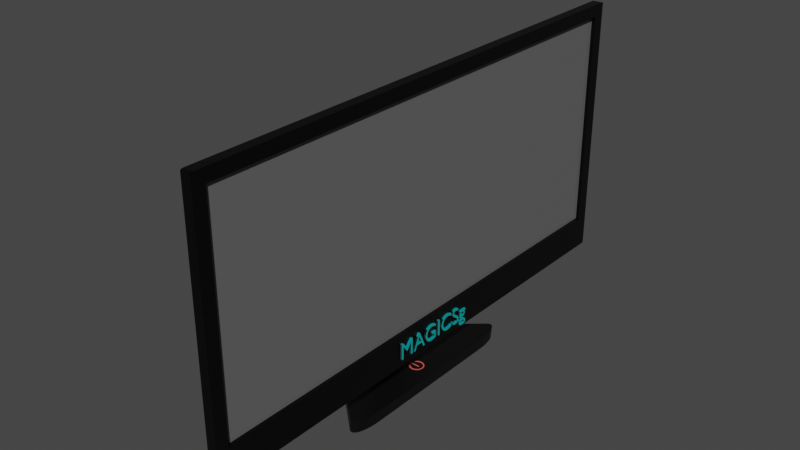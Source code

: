 # Source: monitor.blend  (saved by Blender 2.90.8; exported with 4.5.12 LTS)
import bpy
from mathutils import Matrix  # noqa: F401  (used for matrix-valued properties, if any)

bpy.ops.wm.read_factory_settings(use_empty=True)
scene = bpy.context.scene
scene.name = 'Scene'

# ---- collections
col_collection = bpy.data.collections.new('Collection'); scene.collection.children.link(col_collection)

# ---- materials (node trees are filled in below, after node groups)
mat_hitam = bpy.data.materials.new('hitam')
mat_hitam.alpha_threshold = 0.0
mat_hitam.use_transparent_shadow = False
mat_hitam.line_color = (0.0, 0.0, 0.0, 1.0)
mat_putih = bpy.data.materials.new('putih')
mat_putih.use_transparent_shadow = False
mat_hitatm = bpy.data.materials.new('hitatm')
mat_hitatm.use_transparent_shadow = False
mat_material = bpy.data.materials.new('Material')
mat_material.use_transparent_shadow = False
mat_merah_001 = bpy.data.materials.new('merah.001')
mat_merah_001.use_transparent_shadow = False

# ---- material node trees
mat_hitam.use_nodes = True; mat_hitam.node_tree.nodes.clear()
_N = mat_hitam.node_tree.nodes; _L = mat_hitam.node_tree.links
n0 = _N.new('ShaderNodeOutputMaterial'); n0.name = 'Material Output'; n0.location = (297, 285)
n1 = _N.new('ShaderNodeBsdfPrincipled'); n1.name = 'Principled BSDF'; n1.location = (7, 285)
n1.distribution = 'GGX'
n1.subsurface_method = 'BURLEY'
n1.inputs[0].default_value = (0.0, 0.0, 0.0, 1.0)
n1.inputs[1].default_value = 0.2955
n1.inputs[2].default_value = 0.4
n1.inputs[3].default_value = 1.45
n1.inputs[27].default_value = (0.0, 0.0, 0.0, 1.0)
n1.inputs[28].default_value = 1.0
_L.new(n1.outputs[0], n0.inputs[0])
n0.is_active_output = True
mat_putih.use_nodes = True; mat_putih.node_tree.nodes.clear()
_N = mat_putih.node_tree.nodes; _L = mat_putih.node_tree.links
n0 = _N.new('ShaderNodeBsdfPrincipled'); n0.name = 'Principled BSDF'; n0.location = (10, 300)
n0.distribution = 'GGX'
n0.subsurface_method = 'BURLEY'
n0.inputs[0].default_value = (0.1292, 0.1292, 0.1292, 1.0)
n0.inputs[2].default_value = 0.0
n0.inputs[3].default_value = 1.45
n0.inputs[27].default_value = (0.0, 0.0, 0.0, 1.0)
n0.inputs[28].default_value = 1.0
n1 = _N.new('ShaderNodeOutputMaterial'); n1.name = 'Material Output'; n1.location = (341, 282)
_L.new(n0.outputs[0], n1.inputs[0])
n1.is_active_output = True
mat_hitatm.use_nodes = True; mat_hitatm.node_tree.nodes.clear()
_N = mat_hitatm.node_tree.nodes; _L = mat_hitatm.node_tree.links
n0 = _N.new('ShaderNodeBsdfPrincipled'); n0.name = 'Principled BSDF'; n0.location = (10, 300)
n0.distribution = 'GGX'
n0.subsurface_method = 'BURLEY'
n0.inputs[0].default_value = (0.0, 0.0, 0.0, 1.0)
n0.inputs[3].default_value = 1.45
n0.inputs[27].default_value = (0.0, 0.0, 0.0, 1.0)
n0.inputs[28].default_value = 1.0
n1 = _N.new('ShaderNodeOutputMaterial'); n1.name = 'Material Output'; n1.location = (300, 300)
_L.new(n0.outputs[0], n1.inputs[0])
n1.is_active_output = True
mat_material.use_nodes = True; mat_material.node_tree.nodes.clear()
_N = mat_material.node_tree.nodes; _L = mat_material.node_tree.links
n0 = _N.new('ShaderNodeOutputMaterial'); n0.name = 'Material Output'; n0.location = (300, 300)
n1 = _N.new('ShaderNodeLightFalloff'); n1.name = 'Light Falloff'; n1.location = (-252, -46)
n1.inputs[1].default_value = 84.7
n2 = _N.new('ShaderNodeBsdfPrincipled'); n2.name = 'Principled BSDF'; n2.location = (10, 300)
n2.distribution = 'GGX'
n2.subsurface_method = 'BURLEY'
n2.inputs[0].default_value = (0.0, 0.8, 0.8, 1.0)
n2.inputs[3].default_value = 1.45
n2.inputs[27].default_value = (0.0, 0.0, 0.0, 1.0)
n2.inputs[28].default_value = 1.0
_L.new(n2.outputs[0], n0.inputs[0])
_L.new(n1.outputs[0], n2.inputs[5])
n0.is_active_output = True
mat_merah_001.use_nodes = True; mat_merah_001.node_tree.nodes.clear()
_N = mat_merah_001.node_tree.nodes; _L = mat_merah_001.node_tree.links
n0 = _N.new('ShaderNodeOutputMaterial'); n0.name = 'Material Output'; n0.location = (300, 300)
n1 = _N.new('ShaderNodeBsdfPrincipled'); n1.name = 'Principled BSDF'; n1.location = (10, 300)
n1.distribution = 'GGX'
n1.subsurface_method = 'BURLEY'
n1.inputs[0].default_value = (0.8, 0.1235, 0.1059, 1.0)
n1.inputs[3].default_value = 1.45
n1.inputs[27].default_value = (0.0, 0.0, 0.0, 1.0)
n1.inputs[28].default_value = 1.0
_L.new(n1.outputs[0], n0.inputs[0])
n0.is_active_output = True

# ---- world
world_world = bpy.data.worlds.new('World'); scene.world = world_world
world_world.use_nodes = True; world_world.node_tree.nodes.clear()
_N = world_world.node_tree.nodes; _L = world_world.node_tree.links
n0 = _N.new('ShaderNodeOutputWorld'); n0.name = 'World Output'; n0.location = (300, 300)
n1 = _N.new('ShaderNodeBackground'); n1.name = 'Background'; n1.location = (10, 300)
n1.inputs[0].default_value = (0.05088, 0.05088, 0.05088, 1.0)
_L.new(n1.outputs[0], n0.inputs[0])
n0.is_active_output = True
world_world.color = (0.05088, 0.05088, 0.05088)
world_world.use_sun_shadow = False
world_world.sun_shadow_jitter_overblur = 0.0

# ---- meshes
me_cube = bpy.data.meshes.new('Cube')
me_cube.from_pydata([(1.0, 1.0, 1.0), (1.0, 0.9909, -0.9958), (1.0, -1.0, 1.0), (1.0, -0.9957, -0.9945), (1.0, 0.9636, 0.9329), (1.0, 0.9636, -0.7769), (1.0, -0.9636, 0.9329), (1.0, -0.9636, -0.7769), (1.0, 0.9519, 0.9052), (1.0, 0.9519, -0.7492), (1.0, -0.9519, 0.9052), (1.0, -0.9519, -0.7492), (-1.0, -0.2002, -1.0), (1.0, -0.2002, 1.0), (-1.0, -0.2002, 1.0), (1.0, -0.2002, -1.0), (-1.0, -0.03728, -0.6441), (-1.0, -0.03728, -0.2717), (-3.336, -0.03728, -0.6441), (-3.336, -0.03728, -0.2717), (-3.336, -0.01855, -0.5506), (-3.336, -0.01855, -0.3653), (-8.684, -0.01855, -0.6182), (-8.684, -0.01855, -0.4329), (1.0, -0.2002, 1.0), (1.0, -0.2002, -1.0), (1.0, -0.1929, 0.9329), (1.0, -0.1929, -0.7769), (1.0, -0.1906, 0.9052), (1.0, -0.1906, -0.7492), (-1.0, 0.1285, 1.0), (1.0, 0.1285, -1.0), (-1.0, 0.04454, -0.2717), (-3.336, 0.04454, -0.2717), (-3.336, 0.03489, -0.3653), (-8.684, 0.03489, -0.4329), (1.0, 0.1285, -1.0), (1.0, 0.1247, -0.7769), (1.0, 0.1235, -0.7492), (-1.0, 0.1285, -1.0), (1.0, 0.1285, 1.0), (-1.0, 0.04454, -0.6441), (-3.336, 0.04454, -0.6441), (-3.336, 0.03489, -0.5506), (-8.684, 0.03489, -0.6182), (1.0, 0.1285, 1.0), (1.0, 0.1247, 0.9329), (1.0, 0.1235, 0.9052), (0.2707, 0.9519, 0.9052), (0.2707, 0.9519, -0.7492), (0.2707, -0.9519, 0.9052), (0.2707, -0.9519, -0.7492), (0.2707, -0.1906, 0.9052), (0.2707, 0.1235, -0.7492), (0.2707, 0.1235, 0.9052), (0.2707, -0.1906, -0.7492), (1.0, 1.0, 0.9883), (1.0, 0.9883, 1.0), (1.0, 1.0, 1.0), (1.0, 0.9999, 0.9896), (1.0, 0.9997, 0.9909), (1.0, 0.9993, 0.9922), (1.0, 0.9988, 0.9934), (1.0, 0.9982, 0.9945), (1.0, 0.9975, 0.9956), (1.0, 0.9966, 0.9966), (1.0, 0.9956, 0.9975), (1.0, 0.9945, 0.9982), (1.0, 0.9934, 0.9988), (1.0, 0.9922, 0.9993), (1.0, 0.9909, 0.9997), (1.0, 0.9896, 0.9999), (1.0, 0.9883, -1.0), (1.0, 1.0, -0.9883), (1.0, 0.9909, -0.9958), (1.0, 0.9896, -0.9999), (1.0, 0.9909, -0.9997), (1.0, 0.9922, -0.9993), (1.0, 0.9934, -0.9988), (1.0, 0.9945, -0.9982), (1.0, 0.9956, -0.9975), (1.0, 0.9966, -0.9966), (1.0, 0.9975, -0.9956), (1.0, 0.9982, -0.9945), (1.0, 0.9988, -0.9934), (1.0, 0.9993, -0.9922), (1.0, 0.9997, -0.9909), (1.0, 0.9999, -0.9896), (1.0, -0.9883, 1.0), (1.0, -1.0, 0.9883), (1.0, -1.0, 1.0), (1.0, -0.9896, 0.9999), (1.0, -0.9909, 0.9997), (1.0, -0.9922, 0.9993), (1.0, -0.9934, 0.9988), (1.0, -0.9945, 0.9982), (1.0, -0.9956, 0.9975), (1.0, -0.9966, 0.9966), (1.0, -0.9975, 0.9956), (1.0, -0.9982, 0.9945), (1.0, -0.9988, 0.9934), (1.0, -0.9993, 0.9922), (1.0, -0.9997, 0.9909), (1.0, -0.9999, 0.9896), (1.0, -1.0, -0.9883), (1.0, -0.9883, -1.0), (1.0, -0.9957, -0.9945), (1.0, -0.9999, -0.9896), (1.0, -0.9997, -0.9909), (1.0, -0.9993, -0.9922), (1.0, -0.9988, -0.9934), (1.0, -0.9982, -0.9945), (1.0, -0.9975, -0.9956), (1.0, -0.9966, -0.9966), (1.0, -0.9956, -0.9975), (1.0, -0.9945, -0.9982), (1.0, -0.9934, -0.9988), (1.0, -0.9922, -0.9993), (1.0, -0.9909, -0.9997), (1.0, -0.9896, -0.9999), (-1.0, 0.9883, 1.0), (-1.0, 1.0, 0.9883), (-1.0, 0.9937, 0.9902), (-1.0, 0.9896, 0.9999), (-1.0, 0.9909, 0.9997), (-1.0, 0.9922, 0.9993), (-1.0, 0.9934, 0.9988), (-1.0, 0.9945, 0.9982), (-1.0, 0.9956, 0.9975), (-1.0, 0.9966, 0.9966), (-1.0, 0.9975, 0.9956), (-1.0, 0.9982, 0.9945), (-1.0, 0.9988, 0.9934), (-1.0, 0.9993, 0.9922), (-1.0, 0.9997, 0.9909), (-1.0, 0.9999, 0.9896), (-1.0, 1.0, -0.9883), (-1.0, 0.9883, -1.0), (-1.0, 0.9893, -0.9953), (-1.0, 0.9999, -0.9896), (-1.0, 0.9997, -0.9909), (-1.0, 0.9993, -0.9922), (-1.0, 0.9988, -0.9934), (-1.0, 0.9982, -0.9945), (-1.0, 0.9975, -0.9956), (-1.0, 0.9966, -0.9966), (-1.0, 0.9956, -0.9975), (-1.0, 0.9945, -0.9982), (-1.0, 0.9934, -0.9988), (-1.0, 0.9922, -0.9993), (-1.0, 0.9909, -0.9997), (-1.0, 0.9896, -0.9999), (-1.0, -1.0, 0.9883), (-1.0, -0.9883, 1.0), (-1.0, -0.9937, 0.9902), (-1.0, -0.9999, 0.9896), (-1.0, -0.9997, 0.9909), (-1.0, -0.9993, 0.9922), (-1.0, -0.9988, 0.9934), (-1.0, -0.9982, 0.9945), (-1.0, -0.9975, 0.9956), (-1.0, -0.9966, 0.9966), (-1.0, -0.9956, 0.9975), (-1.0, -0.9945, 0.9982), (-1.0, -0.9934, 0.9988), (-1.0, -0.9922, 0.9993), (-1.0, -0.9909, 0.9997), (-1.0, -0.9896, 0.9999), (-1.0, -0.9883, -1.0), (-1.0, -1.0, -0.9883), (-1.0, -0.9893, -0.9953), (-1.0, -0.9896, -0.9999), (-1.0, -0.9909, -0.9997), (-1.0, -0.9922, -0.9993), (-1.0, -0.9934, -0.9988), (-1.0, -0.9945, -0.9982), (-1.0, -0.9956, -0.9975), (-1.0, -0.9966, -0.9966), (-1.0, -0.9975, -0.9956), (-1.0, -0.9982, -0.9945), (-1.0, -0.9988, -0.9934), (-1.0, -0.9993, -0.9922), (-1.0, -0.9997, -0.9909), (-1.0, -0.9999, -0.9896), (-1.0, 0.1443, -0.6441), (-1.0, 0.1862, -0.6022), (-1.0, 0.2246, -0.6609), (-1.0, 0.1508, -0.6436), (-1.0, 0.1572, -0.642), (-1.0, 0.1633, -0.6395), (-1.0, 0.1689, -0.6361), (-1.0, 0.1739, -0.6318), (-1.0, 0.1782, -0.6268), (-1.0, 0.1816, -0.6212), (-1.0, 0.1841, -0.6151), (-1.0, 0.1857, -0.6088), (-1.0, -0.1862, -0.6022), (-1.0, -0.1443, -0.6441), (-1.0, -0.2246, -0.6609), (-1.0, -0.1857, -0.6088), (-1.0, -0.1841, -0.6151), (-1.0, -0.1816, -0.6212), (-1.0, -0.1782, -0.6268), (-1.0, -0.1739, -0.6318), (-1.0, -0.1689, -0.6361), (-1.0, -0.1633, -0.6395), (-1.0, -0.1572, -0.642), (-1.0, -0.1508, -0.6436), (-1.0, -0.1443, -0.2717), (-1.0, -0.1862, -0.3136), (-1.0, -0.2088, -0.2364), (-1.0, -0.1508, -0.2722), (-1.0, -0.1572, -0.2738), (-1.0, -0.1633, -0.2763), (-1.0, -0.1689, -0.2797), (-1.0, -0.1739, -0.284), (-1.0, -0.1782, -0.289), (-1.0, -0.1816, -0.2946), (-1.0, -0.1841, -0.3007), (-1.0, -0.1857, -0.3071), (-1.0, 0.1862, -0.3136), (-1.0, 0.1443, -0.2717), (-1.0, 0.2088, -0.2364), (-1.0, 0.1857, -0.3071), (-1.0, 0.1841, -0.3007), (-1.0, 0.1816, -0.2946), (-1.0, 0.1782, -0.289), (-1.0, 0.1739, -0.284), (-1.0, 0.1689, -0.2797), (-1.0, 0.1633, -0.2763), (-1.0, 0.1572, -0.2738), (-1.0, 0.1508, -0.2722), (-3.336, 0.1862, -0.6022), (-3.336, 0.1443, -0.6441), (-3.336, 0.1566, -0.6145), (-3.336, 0.1857, -0.6088), (-3.336, 0.1841, -0.6151), (-3.336, 0.1816, -0.6212), (-3.336, 0.1782, -0.6268), (-3.336, 0.1739, -0.6318), (-3.336, 0.1689, -0.6361), (-3.336, 0.1633, -0.6395), (-3.336, 0.1572, -0.642), (-3.336, 0.1508, -0.6436), (-3.336, -0.1443, -0.6441), (-3.336, -0.1862, -0.6022), (-3.336, -0.1566, -0.6145), (-3.336, -0.1508, -0.6436), (-3.336, -0.1572, -0.642), (-3.336, -0.1633, -0.6395), (-3.336, -0.1689, -0.6361), (-3.336, -0.1739, -0.6318), (-3.336, -0.1782, -0.6268), (-3.336, -0.1816, -0.6212), (-3.336, -0.1841, -0.6151), (-3.336, -0.1857, -0.6088), (-3.336, -0.1862, -0.3136), (-3.336, -0.1443, -0.2717), (-3.336, -0.1566, -0.3013), (-3.336, -0.1857, -0.3071), (-3.336, -0.1841, -0.3007), (-3.336, -0.1816, -0.2946), (-3.336, -0.1782, -0.289), (-3.336, -0.1739, -0.284), (-3.336, -0.1689, -0.2797), (-3.336, -0.1633, -0.2763), (-3.336, -0.1572, -0.2738), (-3.336, -0.1508, -0.2722), (-3.336, 0.1443, -0.2717), (-3.336, 0.1862, -0.3136), (-3.336, 0.1566, -0.3013), (-3.336, 0.1508, -0.2722), (-3.336, 0.1572, -0.2738), (-3.336, 0.1633, -0.2763), (-3.336, 0.1689, -0.2797), (-3.336, 0.1739, -0.284), (-3.336, 0.1782, -0.289), (-3.336, 0.1816, -0.2946), (-3.336, 0.1841, -0.3007), (-3.336, 0.1857, -0.3071), (-3.336, 0.03891, -0.5506), (-3.336, 0.09264, -0.4968), (-3.336, 0.1306, -0.5885), (-3.336, 0.04732, -0.5499), (-3.336, 0.05552, -0.5479), (-3.336, 0.06331, -0.5447), (-3.336, 0.07049, -0.5403), (-3.336, 0.07691, -0.5348), (-3.336, 0.08238, -0.5284), (-3.336, 0.08679, -0.5212), (-3.336, 0.09001, -0.5134), (-3.336, 0.09198, -0.5052), (-3.336, -0.09264, -0.4968), (-3.336, -0.03891, -0.5506), (-3.336, -0.1306, -0.5885), (-3.336, -0.09198, -0.5052), (-3.336, -0.09001, -0.5134), (-3.336, -0.08679, -0.5212), (-3.336, -0.08238, -0.5284), (-3.336, -0.07691, -0.5348), (-3.336, -0.07049, -0.5403), (-3.336, -0.06331, -0.5447), (-3.336, -0.05552, -0.5479), (-3.336, -0.04732, -0.5499), (-3.336, -0.03891, -0.3653), (-3.336, -0.09264, -0.419), (-3.336, -0.1306, -0.3273), (-3.336, -0.04732, -0.3659), (-3.336, -0.05552, -0.3679), (-3.336, -0.06331, -0.3711), (-3.336, -0.07049, -0.3755), (-3.336, -0.07691, -0.381), (-3.336, -0.08238, -0.3874), (-3.336, -0.08679, -0.3946), (-3.336, -0.09001, -0.4024), (-3.336, -0.09198, -0.4106), (-3.336, 0.09264, -0.419), (-3.336, 0.03891, -0.3653), (-3.336, 0.1306, -0.3273), (-3.336, 0.09198, -0.4106), (-3.336, 0.09001, -0.4024), (-3.336, 0.08679, -0.3946), (-3.336, 0.08238, -0.3874), (-3.336, 0.07691, -0.381), (-3.336, 0.07049, -0.3755), (-3.336, 0.06331, -0.3711), (-3.336, 0.05552, -0.3679), (-3.336, 0.04732, -0.3659), (-8.684, 0.09264, -0.5645), (-8.684, 0.03891, -0.6182), (-8.684, 0.09198, -0.5729), (-8.684, 0.09001, -0.5811), (-8.684, 0.08679, -0.5889), (-8.684, 0.08238, -0.5961), (-8.684, 0.07691, -0.6025), (-8.684, 0.07049, -0.608), (-8.684, 0.06331, -0.6124), (-8.684, 0.05552, -0.6156), (-8.684, 0.04732, -0.6176), (-8.684, -0.03891, -0.6182), (-8.684, -0.09264, -0.5645), (-8.684, -0.04732, -0.6176), (-8.684, -0.05552, -0.6156), (-8.684, -0.06331, -0.6124), (-8.684, -0.07049, -0.608), (-8.684, -0.07691, -0.6025), (-8.684, -0.08238, -0.5961), (-8.684, -0.08679, -0.5889), (-8.684, -0.09001, -0.5811), (-8.684, -0.09198, -0.5729), (-8.684, -0.09264, -0.4867), (-8.684, -0.03891, -0.4329), (-8.684, -0.09198, -0.4783), (-8.684, -0.09001, -0.4701), (-8.684, -0.08679, -0.4623), (-8.684, -0.08238, -0.4551), (-8.684, -0.07691, -0.4487), (-8.684, -0.07049, -0.4432), (-8.684, -0.06331, -0.4388), (-8.684, -0.05552, -0.4356), (-8.684, -0.04732, -0.4336), (-8.684, 0.03891, -0.4329), (-8.684, 0.09264, -0.4867), (-8.684, 0.04732, -0.4336), (-8.684, 0.05552, -0.4356), (-8.684, 0.06331, -0.4388), (-8.684, 0.07049, -0.4432), (-8.684, 0.07691, -0.4487), (-8.684, 0.08238, -0.4551), (-8.684, 0.08679, -0.4623), (-8.684, 0.09001, -0.4701), (-8.684, 0.09198, -0.4783)], [], [(13, 88, 90, 2, 24), (13, 14, 153, 88), (106, 105, 15, 25, 3), (104, 89, 152, 169), (57, 120, 30, 40), (18, 244, 246, 294, 293, 20), (12, 168, 170, 198, 197, 16), (32, 221, 268, 33), (30, 120, 122, 222, 221, 32), (33, 268, 270, 318, 317, 34), (16, 197, 244, 18), (184, 41, 42, 233), (170, 169, 152, 154, 210, 209, 196, 198), (280, 43, 44, 329), (270, 269, 232, 234, 282, 281, 316, 318), (304, 21, 23, 351), (339, 341, 342, 343, 344, 345, 346, 347, 348, 349, 340, 350, 352, 353, 354, 355, 356, 357, 358, 359, 360, 351, 23, 22), (246, 245, 256, 258, 306, 305, 292, 294), (44, 35, 361, 363, 364, 365, 366, 367, 368, 369, 370, 371, 362, 328, 330, 331, 332, 333, 334, 335, 336, 337, 338, 329), (20, 293, 339, 22), (24, 2, 6, 26), (58, 57, 40, 45, 0), (90, 89, 104, 106, 3, 2), (12, 15, 105, 168), (26, 6, 10, 28), (1, 0, 4, 5), (36, 1, 5, 37), (2, 3, 7, 6), (10, 11, 51, 50), (5, 4, 8, 9), (37, 5, 9, 38), (6, 7, 11, 10), (7, 27, 29, 11), (38, 9, 49, 53), (3, 25, 27, 7), (46, 26, 28, 47), (40, 13, 24, 45), (220, 185, 232, 269), (45, 24, 26, 46), (258, 257, 19, 21, 304, 306), (43, 20, 22, 44), (34, 317, 361, 35), (42, 18, 20, 43), (41, 16, 18, 42), (196, 209, 256, 245), (154, 153, 14, 17, 208, 210), (39, 31, 15, 12), (39, 12, 16, 41), (40, 30, 14, 13), (137, 72, 31, 39), (208, 17, 19, 257), (31, 72, 74, 1, 36), (138, 137, 39, 41, 184, 186), (292, 305, 350, 340), (234, 233, 42, 43, 280, 282), (0, 45, 46, 4), (136, 121, 56, 73), (4, 46, 47, 8), (11, 29, 55, 51), (27, 37, 38, 29), (25, 36, 37, 27), (15, 31, 36, 25), (21, 34, 35, 23), (22, 23, 35, 44), (19, 33, 34, 21), (14, 30, 32, 17), (17, 32, 33, 19), (29, 38, 53, 55), (8, 47, 54, 48), (47, 28, 52, 54), (28, 10, 50, 52), (9, 8, 48, 49), (52, 50, 51, 55, 53, 49, 48, 54), (56, 59, 58), (59, 60, 58), (60, 61, 58), (61, 62, 58), (62, 63, 58), (63, 64, 58), (64, 65, 58), (65, 66, 58), (66, 67, 58), (67, 68, 58), (68, 69, 58), (69, 70, 58), (70, 71, 58), (71, 57, 58), (72, 75, 74), (75, 76, 74), (76, 77, 74), (77, 78, 74), (78, 79, 74), (79, 80, 74), (80, 81, 74), (81, 82, 74), (82, 83, 74), (83, 84, 74), (84, 85, 74), (85, 86, 74), (86, 87, 74), (87, 73, 74), (88, 91, 90), (91, 92, 90), (92, 93, 90), (93, 94, 90), (94, 95, 90), (95, 96, 90), (96, 97, 90), (97, 98, 90), (98, 99, 90), (99, 100, 90), (100, 101, 90), (101, 102, 90), (102, 103, 90), (103, 89, 90), (104, 107, 106), (107, 108, 106), (108, 109, 106), (109, 110, 106), (110, 111, 106), (111, 112, 106), (112, 113, 106), (113, 114, 106), (114, 115, 106), (115, 116, 106), (116, 117, 106), (117, 118, 106), (118, 119, 106), (119, 105, 106), (120, 123, 122), (123, 124, 122), (124, 125, 122), (125, 126, 122), (126, 127, 122), (127, 128, 122), (128, 129, 122), (129, 130, 122), (130, 131, 122), (131, 132, 122), (132, 133, 122), (133, 134, 122), (134, 135, 122), (135, 121, 122), (136, 139, 138), (139, 140, 138), (140, 141, 138), (141, 142, 138), (142, 143, 138), (143, 144, 138), (144, 145, 138), (145, 146, 138), (146, 147, 138), (147, 148, 138), (148, 149, 138), (149, 150, 138), (150, 151, 138), (151, 137, 138), (152, 155, 154), (155, 156, 154), (156, 157, 154), (157, 158, 154), (158, 159, 154), (159, 160, 154), (160, 161, 154), (161, 162, 154), (162, 163, 154), (163, 164, 154), (164, 165, 154), (165, 166, 154), (166, 167, 154), (167, 153, 154), (168, 171, 170), (171, 172, 170), (172, 173, 170), (173, 174, 170), (174, 175, 170), (175, 176, 170), (176, 177, 170), (177, 178, 170), (178, 179, 170), (179, 180, 170), (180, 181, 170), (181, 182, 170), (182, 183, 170), (183, 169, 170), (72, 137, 151, 75), (75, 151, 150, 76), (76, 150, 149, 77), (77, 149, 148, 78), (78, 148, 147, 79), (79, 147, 146, 80), (80, 146, 145, 81), (81, 145, 144, 82), (82, 144, 143, 83), (83, 143, 142, 84), (84, 142, 141, 85), (85, 141, 140, 86), (86, 140, 139, 87), (87, 139, 136, 73), (88, 153, 167, 91), (91, 167, 166, 92), (92, 166, 165, 93), (93, 165, 164, 94), (94, 164, 163, 95), (95, 163, 162, 96), (96, 162, 161, 97), (97, 161, 160, 98), (98, 160, 159, 99), (99, 159, 158, 100), (100, 158, 157, 101), (101, 157, 156, 102), (102, 156, 155, 103), (103, 155, 152, 89), (168, 105, 119, 171), (171, 119, 118, 172), (172, 118, 117, 173), (173, 117, 116, 174), (174, 116, 115, 175), (175, 115, 114, 176), (176, 114, 113, 177), (177, 113, 112, 178), (178, 112, 111, 179), (179, 111, 110, 180), (180, 110, 109, 181), (181, 109, 108, 182), (182, 108, 107, 183), (183, 107, 104, 169), (120, 57, 71, 123), (123, 71, 70, 124), (124, 70, 69, 125), (125, 69, 68, 126), (126, 68, 67, 127), (127, 67, 66, 128), (128, 66, 65, 129), (129, 65, 64, 130), (130, 64, 63, 131), (131, 63, 62, 132), (132, 62, 61, 133), (133, 61, 60, 134), (134, 60, 59, 135), (135, 59, 56, 121), (74, 73, 56, 58, 0, 1), (184, 187, 186), (187, 188, 186), (188, 189, 186), (189, 190, 186), (190, 191, 186), (191, 192, 186), (192, 193, 186), (193, 194, 186), (194, 195, 186), (195, 185, 186), (196, 199, 198), (199, 200, 198), (200, 201, 198), (201, 202, 198), (202, 203, 198), (203, 204, 198), (204, 205, 198), (205, 206, 198), (206, 207, 198), (207, 197, 198), (208, 211, 210), (211, 212, 210), (212, 213, 210), (213, 214, 210), (214, 215, 210), (215, 216, 210), (216, 217, 210), (217, 218, 210), (218, 219, 210), (219, 209, 210), (220, 223, 222), (223, 224, 222), (224, 225, 222), (225, 226, 222), (226, 227, 222), (227, 228, 222), (228, 229, 222), (229, 230, 222), (230, 231, 222), (231, 221, 222), (232, 235, 234), (235, 236, 234), (236, 237, 234), (237, 238, 234), (238, 239, 234), (239, 240, 234), (240, 241, 234), (241, 242, 234), (242, 243, 234), (243, 233, 234), (244, 247, 246), (247, 248, 246), (248, 249, 246), (249, 250, 246), (250, 251, 246), (251, 252, 246), (252, 253, 246), (253, 254, 246), (254, 255, 246), (255, 245, 246), (256, 259, 258), (259, 260, 258), (260, 261, 258), (261, 262, 258), (262, 263, 258), (263, 264, 258), (264, 265, 258), (265, 266, 258), (266, 267, 258), (267, 257, 258), (268, 271, 270), (271, 272, 270), (272, 273, 270), (273, 274, 270), (274, 275, 270), (275, 276, 270), (276, 277, 270), (277, 278, 270), (278, 279, 270), (279, 269, 270), (220, 269, 279, 223), (223, 279, 278, 224), (224, 278, 277, 225), (225, 277, 276, 226), (226, 276, 275, 227), (227, 275, 274, 228), (228, 274, 273, 229), (229, 273, 272, 230), (230, 272, 271, 231), (231, 271, 268, 221), (256, 209, 219, 259), (259, 219, 218, 260), (260, 218, 217, 261), (261, 217, 216, 262), (262, 216, 215, 263), (263, 215, 214, 264), (264, 214, 213, 265), (265, 213, 212, 266), (266, 212, 211, 267), (267, 211, 208, 257), (244, 197, 207, 247), (247, 207, 206, 248), (248, 206, 205, 249), (249, 205, 204, 250), (250, 204, 203, 251), (251, 203, 202, 252), (252, 202, 201, 253), (253, 201, 200, 254), (254, 200, 199, 255), (255, 199, 196, 245), (184, 233, 243, 187), (187, 243, 242, 188), (188, 242, 241, 189), (189, 241, 240, 190), (190, 240, 239, 191), (191, 239, 238, 192), (192, 238, 237, 193), (193, 237, 236, 194), (194, 236, 235, 195), (195, 235, 232, 185), (122, 121, 136, 138, 186, 185, 220, 222), (280, 283, 282), (283, 284, 282), (284, 285, 282), (285, 286, 282), (286, 287, 282), (287, 288, 282), (288, 289, 282), (289, 290, 282), (290, 291, 282), (291, 281, 282), (292, 295, 294), (295, 296, 294), (296, 297, 294), (297, 298, 294), (298, 299, 294), (299, 300, 294), (300, 301, 294), (301, 302, 294), (302, 303, 294), (303, 293, 294), (304, 307, 306), (307, 308, 306), (308, 309, 306), (309, 310, 306), (310, 311, 306), (311, 312, 306), (312, 313, 306), (313, 314, 306), (314, 315, 306), (315, 305, 306), (316, 319, 318), (319, 320, 318), (320, 321, 318), (321, 322, 318), (322, 323, 318), (323, 324, 318), (324, 325, 318), (325, 326, 318), (326, 327, 318), (327, 317, 318), (280, 329, 338, 283), (283, 338, 337, 284), (284, 337, 336, 285), (285, 336, 335, 286), (286, 335, 334, 287), (287, 334, 333, 288), (288, 333, 332, 289), (289, 332, 331, 290), (290, 331, 330, 291), (291, 330, 328, 281), (361, 317, 327, 363), (363, 327, 326, 364), (364, 326, 325, 365), (365, 325, 324, 366), (366, 324, 323, 367), (367, 323, 322, 368), (368, 322, 321, 369), (369, 321, 320, 370), (370, 320, 319, 371), (371, 319, 316, 362), (292, 340, 349, 295), (295, 349, 348, 296), (296, 348, 347, 297), (297, 347, 346, 298), (298, 346, 345, 299), (299, 345, 344, 300), (300, 344, 343, 301), (301, 343, 342, 302), (302, 342, 341, 303), (303, 341, 339, 293), (350, 305, 315, 352), (352, 315, 314, 353), (353, 314, 313, 354), (354, 313, 312, 355), (355, 312, 311, 356), (356, 311, 310, 357), (357, 310, 309, 358), (358, 309, 308, 359), (359, 308, 307, 360), (360, 307, 304, 351), (316, 281, 328, 362)])
me_cube.polygons.foreach_set('material_index', [0, 0, 0, 0, 0, 0, 0, 0, 0, 0, 0, 0, 0, 0, 0, 0, 0, 0, 0, 0, 0, 0, 0, 0, 0, 0, 0, 0, 0, 0, 0, 0, 0, 0, 0, 0, 0, 0, 0, 0, 0, 0, 0, 0, 0, 0, 0, 0, 0, 0, 0, 0, 0, 0, 0, 0, 0, 0, 0, 0, 0, 0, 0, 0, 0, 0, 0, 0, 0, 0, 0, 0, 1, 0, 0, 0, 0, 0, 0, 0, 0, 0, 0, 0, 0, 0, 0, 0, 0, 0, 0, 0, 0, 0, 0, 0, 0, 0, 0, 0, 0, 0, 0, 0, 0, 0, 0, 0, 0, 0, 0, 0, 0, 0, 0, 0, 0, 0, 0, 0, 0, 0, 0, 0, 0, 0, 0, 0, 0, 0, 0, 0, 0, 0, 0, 0, 0, 0, 0, 0, 0, 0, 0, 0, 0, 0, 0, 0, 0, 0, 0, 0, 0, 0, 0, 0, 0, 0, 0, 0, 0, 0, 0, 0, 0, 0, 0, 0, 0, 0, 0, 0, 0, 0, 0, 0, 0, 0, 0, 0, 0, 0, 0, 0, 0, 0, 0, 0, 0, 0, 0, 0, 0, 0, 0, 0, 0, 0, 0, 0, 0, 0, 0, 0, 0, 0, 0, 0, 0, 0, 0, 0, 0, 0, 0, 0, 0, 0, 0, 0, 0, 0, 0, 0, 0, 0, 0, 0, 0, 0, 0, 0, 0, 0, 0, 0, 0, 0, 0, 0, 0, 0, 0, 0, 0, 0, 0, 0, 0, 0, 0, 0, 0, 0, 0, 0, 0, 0, 0, 0, 0, 0, 0, 0, 0, 0, 0, 0, 0, 0, 0, 0, 0, 0, 0, 0, 0, 0, 0, 0, 0, 0, 0, 0, 0, 0, 0, 0, 0, 0, 0, 0, 0, 0, 0, 0, 0, 0, 0, 0, 0, 0, 0, 0, 0, 0, 0, 0, 0, 0, 0, 0, 0, 0, 0, 0, 0, 0, 0, 0, 0, 0, 0, 0, 0, 0, 0, 0, 0, 0, 0, 0, 0, 0, 0, 0, 0, 0, 0, 0, 0, 0, 0, 0, 0, 0, 0, 0, 0, 0, 0, 0, 0, 0, 0, 0, 0, 0, 0, 0, 0, 0, 0, 0, 0, 0, 0, 0, 0, 0, 0, 0, 0, 0, 0, 0, 0, 0, 0, 0, 0, 0, 0, 0, 0, 0, 0, 0, 0, 0, 0, 0, 0, 0, 0, 0, 0, 0, 0, 0, 0, 0, 0, 0, 0, 0, 0, 0, 0, 0, 0, 0, 0, 0, 0, 0, 0, 0, 0, 0, 0, 0, 0, 0, 0, 0, 0, 0, 0, 0, 0, 0, 0, 0, 0, 0, 0, 0, 0, 0, 0, 0, 0, 0])
_uv = me_cube.uv_layers.new(name='UVMap')
_uv.uv.foreach_set('vector', [0.625, 0.65, 0.625, 0.7485, 0.625, 0.75, 0.625, 0.75, 0.625, 0.65, 0.625, 0.65, 0.875, 0.65, 0.875, 0.7485, 0.625, 0.7485, 0.375, 0.75, 0.375, 0.7485, 0.375, 0.65, 0.375, 0.65, 0.375, 0.75, 0.3765, 0.75, 0.6235, 0.75, 0.6235, 1.0, 0.3765, 1.0, 0.625, 0.5015, 0.875, 0.5015, 0.875, 0.6121, 0.625, 0.6121, 0.125, 0.65, 0.125, 0.7219, 0.125, 0.75, 0.125, 0.75, 0.125, 0.6775, 0.125, 0.65, 0.125, 0.65, 0.125, 0.7485, 0.125, 0.75, 0.125, 0.75, 0.125, 0.7219, 0.125, 0.65, 0.875, 0.6121, 0.875, 0.5332, 0.875, 0.5332, 0.875, 0.6121, 0.875, 0.6121, 0.875, 0.5015, 0.875, 0.5, 0.875, 0.5, 0.875, 0.5332, 0.875, 0.6121, 0.875, 0.6121, 0.875, 0.5332, 0.875, 0.5, 0.875, 0.5, 0.875, 0.6043, 0.875, 0.6121, 0.125, 0.65, 0.125, 0.7219, 0.125, 0.7219, 0.125, 0.65, 0.125, 0.5332, 0.125, 0.6121, 0.125, 0.6121, 0.125, 0.5332, 0.375, 1.0, 0.3765, 1.0, 0.6235, 1.0, 0.625, 1.0, 0.625, 1.0, 0.5969, 1.0, 0.4031, 1.0, 0.375, 1.0, 0.125, 0.6043, 0.125, 0.6121, 0.125, 0.6121, 0.125, 0.6043, 0.625, 0.25, 0.5969, 0.25, 0.4031, 0.25, 0.375, 0.25, 0.375, 0.25, 0.4475, 0.25, 0.5525, 0.25, 0.625, 0.25, 0.875, 0.6775, 0.875, 0.65, 0.875, 0.65, 0.875, 0.6775, 0.375, 0.0725, 0.3759, 0.06116, 0.3785, 0.05009, 0.3829, 0.03958, 0.3888, 0.02988, 0.3962, 0.02123, 0.4049, 0.01385, 0.4146, 0.007902, 0.4251, 0.003548, 0.4362, 0.0008926, 0.4475, 0.0, 0.5525, 0.0, 0.5638, 0.0008926, 0.5749, 0.003548, 0.5854, 0.007902, 0.5951, 0.01385, 0.6038, 0.02123, 0.6112, 0.02988, 0.6171, 0.03958, 0.6215, 0.05009, 0.6241, 0.06116, 0.625, 0.0725, 0.625, 0.09997, 0.375, 0.09997, 0.375, 1.0, 0.4031, 1.0, 0.5969, 1.0, 0.625, 1.0, 0.625, 1.0, 0.5525, 1.0, 0.4475, 1.0, 0.375, 1.0, 0.375, 0.1379, 0.625, 0.1379, 0.625, 0.1457, 0.6241, 0.162, 0.6215, 0.1779, 0.6171, 0.1931, 0.6112, 0.207, 0.6038, 0.2195, 0.5951, 0.2301, 0.5854, 0.2386, 0.5749, 0.2449, 0.5638, 0.2487, 0.5525, 0.25, 0.4475, 0.25, 0.4362, 0.2487, 0.4251, 0.2449, 0.4146, 0.2386, 0.4049, 0.2301, 0.3962, 0.2195, 0.3888, 0.207, 0.3829, 0.1931, 0.3785, 0.1779, 0.3759, 0.162, 0.375, 0.1457, 0.125, 0.65, 0.125, 0.6775, 0.125, 0.6775, 0.125, 0.65, 0.625, 0.65, 0.625, 0.75, 0.625, 0.75, 0.625, 0.65, 0.625, 0.5, 0.625, 0.5015, 0.625, 0.6121, 0.625, 0.6121, 0.625, 0.5, 0.625, 0.75, 0.6235, 0.75, 0.3765, 0.75, 0.375, 0.75, 0.375, 0.75, 0.625, 0.75, 0.125, 0.65, 0.375, 0.65, 0.375, 0.7485, 0.125, 0.7485, 0.625, 0.65, 0.625, 0.75, 0.625, 0.75, 0.625, 0.65, 0.375, 0.5, 0.625, 0.5, 0.625, 0.5, 0.375, 0.5, 0.375, 0.6121, 0.375, 0.5, 0.375, 0.5, 0.375, 0.6121, 0.625, 0.75, 0.375, 0.75, 0.375, 0.75, 0.625, 0.75, 0.625, 0.75, 0.375, 0.75, 0.375, 0.75, 0.625, 0.75, 0.375, 0.5, 0.625, 0.5, 0.625, 0.5, 0.375, 0.5, 0.375, 0.6121, 0.375, 0.5, 0.375, 0.5, 0.375, 0.6121, 0.625, 0.75, 0.375, 0.75, 0.375, 0.75, 0.625, 0.75, 0.375, 0.75, 0.375, 0.65, 0.375, 0.65, 0.375, 0.75, 0.375, 0.6121, 0.375, 0.5, 0.375, 0.5, 0.375, 0.6121, 0.375, 0.75, 0.375, 0.65, 0.375, 0.65, 0.375, 0.75, 0.625, 0.6121, 0.625, 0.65, 0.625, 0.65, 0.625, 0.6121, 0.625, 0.6121, 0.625, 0.65, 0.625, 0.65, 0.625, 0.6121, 0.5969, 0.25, 0.4031, 0.25, 0.4031, 0.25, 0.5969, 0.25, 0.625, 0.6121, 0.625, 0.65, 0.625, 0.65, 0.625, 0.6121, 0.875, 0.75, 0.875, 0.7219, 0.875, 0.65, 0.875, 0.65, 0.875, 0.6775, 0.875, 0.75, 0.125, 0.6121, 0.125, 0.65, 0.125, 0.65, 0.125, 0.6121, 0.875, 0.6121, 0.875, 0.6043, 0.875, 0.6043, 0.875, 0.6121, 0.125, 0.6121, 0.125, 0.65, 0.125, 0.65, 0.125, 0.6121, 0.125, 0.6121, 0.125, 0.65, 0.125, 0.65, 0.125, 0.6121, 0.4031, 1.0, 0.5969, 1.0, 0.5969, 1.0, 0.4031, 1.0, 0.875, 0.75, 0.875, 0.7485, 0.875, 0.65, 0.875, 0.65, 0.875, 0.7219, 0.875, 0.75, 0.125, 0.6121, 0.375, 0.6121, 0.375, 0.65, 0.125, 0.65, 0.125, 0.6121, 0.125, 0.65, 0.125, 0.65, 0.125, 0.6121, 0.625, 0.6121, 0.875, 0.6121, 0.875, 0.65, 0.625, 0.65, 0.125, 0.5015, 0.375, 0.5015, 0.375, 0.6121, 0.125, 0.6121, 0.875, 0.7219, 0.875, 0.65, 0.875, 0.65, 0.875, 0.7219, 0.375, 0.6121, 0.375, 0.5015, 0.375, 0.5, 0.375, 0.5, 0.375, 0.6121, 0.125, 0.5, 0.125, 0.5015, 0.125, 0.6121, 0.125, 0.6121, 0.125, 0.5332, 0.125, 0.5, 0.4475, 1.0, 0.5525, 1.0, 0.5525, 1.0, 0.4475, 1.0, 0.125, 0.5, 0.125, 0.5332, 0.125, 0.6121, 0.125, 0.6121, 0.125, 0.6043, 0.125, 0.5, 0.625, 0.5, 0.625, 0.6121, 0.625, 0.6121, 0.625, 0.5, 0.3765, 0.25, 0.6235, 0.25, 0.6235, 0.5, 0.3765, 0.5, 0.625, 0.5, 0.625, 0.6121, 0.625, 0.6121, 0.625, 0.5, 0.375, 0.75, 0.375, 0.65, 0.375, 0.65, 0.375, 0.75, 0.375, 0.65, 0.375, 0.6121, 0.375, 0.6121, 0.375, 0.65, 0.375, 0.65, 0.375, 0.6121, 0.375, 0.6121, 0.375, 0.65, 0.375, 0.65, 0.375, 0.6121, 0.375, 0.6121, 0.375, 0.65, 0.875, 0.65, 0.875, 0.6121, 0.875, 0.6121, 0.875, 0.65, 0.375, 0.09997, 0.625, 0.09997, 0.625, 0.1379, 0.375, 0.1379, 0.875, 0.65, 0.875, 0.6121, 0.875, 0.6121, 0.875, 0.65, 0.875, 0.65, 0.875, 0.6121, 0.875, 0.6121, 0.875, 0.65, 0.875, 0.65, 0.875, 0.6121, 0.875, 0.6121, 0.875, 0.65, 0.375, 0.65, 0.375, 0.6121, 0.375, 0.6121, 0.375, 0.65, 0.625, 0.5, 0.625, 0.6121, 0.625, 0.6121, 0.625, 0.5, 0.625, 0.6121, 0.625, 0.65, 0.625, 0.65, 0.625, 0.6121, 0.625, 0.65, 0.625, 0.75, 0.625, 0.75, 0.625, 0.65, 0.375, 0.5, 0.625, 0.5, 0.625, 0.5, 0.375, 0.5, 0.625, 0.65, 0.625, 0.75, 0.375, 0.75, 0.375, 0.65, 0.375, 0.6121, 0.375, 0.5, 0.625, 0.5, 0.625, 0.6121, 0.625, 0.5, 0.625, 0.5, 0.625, 0.5, 0.625, 0.5, 0.625, 0.5, 0.625, 0.5, 0.625, 0.5, 0.625, 0.5001, 0.625, 0.5, 0.625, 0.5001, 0.625, 0.5001, 0.625, 0.5, 0.625, 0.5001, 0.625, 0.5002, 0.625, 0.5, 0.625, 0.5002, 0.625, 0.5003, 0.625, 0.5, 0.625, 0.5003, 0.625, 0.5004, 0.625, 0.5, 0.625, 0.5004, 0.625, 0.5006, 0.625, 0.5, 0.625, 0.5006, 0.625, 0.5007, 0.625, 0.5, 0.625, 0.5007, 0.625, 0.5009, 0.625, 0.5, 0.625, 0.5009, 0.625, 0.501, 0.625, 0.5, 0.625, 0.501, 0.625, 0.5012, 0.625, 0.5, 0.625, 0.5012, 0.625, 0.5013, 0.625, 0.5, 0.625, 0.5013, 0.625, 0.5015, 0.625, 0.5, 0.375, 0.5015, 0.375, 0.5013, 0.375, 0.5, 0.375, 0.5013, 0.375, 0.5012, 0.375, 0.5, 0.375, 0.5012, 0.375, 0.501, 0.375, 0.5, 0.375, 0.501, 0.375, 0.5009, 0.375, 0.5, 0.375, 0.5009, 0.375, 0.5007, 0.375, 0.5, 0.375, 0.5007, 0.375, 0.5006, 0.375, 0.5, 0.375, 0.5006, 0.375, 0.5004, 0.375, 0.5, 0.375, 0.5004, 0.375, 0.5003, 0.375, 0.5, 0.375, 0.5003, 0.375, 0.5002, 0.375, 0.5, 0.375, 0.5002, 0.375, 0.5001, 0.375, 0.5, 0.375, 0.5001, 0.375, 0.5001, 0.375, 0.5, 0.375, 0.5001, 0.375, 0.5, 0.375, 0.5, 0.375, 0.5, 0.375, 0.5, 0.375, 0.5, 0.375, 0.5, 0.375, 0.5, 0.375, 0.5, 0.625, 0.75, 0.625, 0.75, 0.625, 0.75, 0.625, 0.75, 0.625, 0.75, 0.625, 0.75, 0.625, 0.75, 0.6249, 0.75, 0.625, 0.75, 0.6249, 0.75, 0.6249, 0.75, 0.625, 0.75, 0.6249, 0.75, 0.6248, 0.75, 0.625, 0.75, 0.6248, 0.75, 0.6247, 0.75, 0.625, 0.75, 0.6247, 0.75, 0.6246, 0.75, 0.625, 0.75, 0.6246, 0.75, 0.6245, 0.75, 0.625, 0.75, 0.6245, 0.75, 0.6243, 0.75, 0.625, 0.75, 0.6243, 0.75, 0.6242, 0.75, 0.625, 0.75, 0.6242, 0.75, 0.624, 0.75, 0.625, 0.75, 0.624, 0.75, 0.6239, 0.75, 0.625, 0.75, 0.6239, 0.75, 0.6237, 0.75, 0.625, 0.75, 0.6237, 0.75, 0.6235, 0.75, 0.625, 0.75, 0.375, 0.75, 0.375, 0.75, 0.375, 0.75, 0.375, 0.75, 0.375, 0.75, 0.375, 0.75, 0.375, 0.75, 0.375, 0.7499, 0.375, 0.75, 0.375, 0.7499, 0.375, 0.7499, 0.375, 0.75, 0.375, 0.7499, 0.375, 0.7498, 0.375, 0.75, 0.375, 0.7498, 0.375, 0.7497, 0.375, 0.75, 0.375, 0.7497, 0.375, 0.7496, 0.375, 0.75, 0.375, 0.7496, 0.375, 0.7495, 0.375, 0.75, 0.375, 0.7495, 0.375, 0.7493, 0.375, 0.75, 0.375, 0.7493, 0.375, 0.7492, 0.375, 0.75, 0.375, 0.7492, 0.375, 0.749, 0.375, 0.75, 0.375, 0.749, 0.375, 0.7489, 0.375, 0.75, 0.375, 0.7489, 0.375, 0.7487, 0.375, 0.75, 0.375, 0.7487, 0.375, 0.7485, 0.375, 0.75, 0.625, 0.25, 0.625, 0.25, 0.6238, 0.25, 0.625, 0.25, 0.625, 0.25, 0.6238, 0.25, 0.625, 0.25, 0.6249, 0.25, 0.6238, 0.25, 0.6249, 0.25, 0.6249, 0.25, 0.6238, 0.25, 0.6249, 0.25, 0.6248, 0.25, 0.6238, 0.25, 0.6248, 0.25, 0.6247, 0.25, 0.6238, 0.25, 0.6247, 0.25, 0.6246, 0.25, 0.6238, 0.25, 0.6246, 0.25, 0.6245, 0.25, 0.6238, 0.25, 0.6245, 0.25, 0.6243, 0.25, 0.6238, 0.25, 0.6243, 0.25, 0.6242, 0.25, 0.6238, 0.25, 0.6242, 0.25, 0.624, 0.25, 0.6238, 0.25, 0.624, 0.25, 0.6239, 0.25, 0.6238, 0.25, 0.6239, 0.25, 0.6237, 0.25, 0.6238, 0.25, 0.6237, 0.25, 0.6235, 0.25, 0.6238, 0.25, 0.125, 0.5, 0.125, 0.5, 0.125, 0.5014, 0.125, 0.5, 0.125, 0.5, 0.125, 0.5014, 0.125, 0.5, 0.125, 0.5001, 0.125, 0.5014, 0.125, 0.5001, 0.125, 0.5001, 0.125, 0.5014, 0.125, 0.5001, 0.125, 0.5002, 0.125, 0.5014, 0.125, 0.5002, 0.125, 0.5003, 0.125, 0.5014, 0.125, 0.5003, 0.125, 0.5004, 0.125, 0.5014, 0.125, 0.5004, 0.125, 0.5006, 0.125, 0.5014, 0.125, 0.5006, 0.125, 0.5007, 0.125, 0.5014, 0.125, 0.5007, 0.125, 0.5009, 0.125, 0.5014, 0.125, 0.5009, 0.125, 0.501, 0.125, 0.5014, 0.125, 0.501, 0.125, 0.5012, 0.125, 0.5014, 0.125, 0.5012, 0.125, 0.5013, 0.125, 0.5014, 0.125, 0.5013, 0.125, 0.5015, 0.125, 0.5014, 0.875, 0.7511, 0.875, 0.7509, 0.875, 0.75, 0.875, 0.7509, 0.875, 0.7508, 0.875, 0.75, 0.875, 0.7508, 0.875, 0.7506, 0.875, 0.75, 0.875, 0.7506, 0.875, 0.7504, 0.875, 0.75, 0.875, 0.7504, 0.875, 0.7502, 0.875, 0.75, 0.875, 0.7502, 0.875, 0.75, 0.875, 0.75, 0.875, 0.75, 0.875, 0.75, 0.875, 0.75, 0.875, 0.75, 0.875, 0.75, 0.875, 0.75, 0.875, 0.75, 0.875, 0.7493, 0.875, 0.75, 0.875, 0.7493, 0.875, 0.7492, 0.875, 0.75, 0.875, 0.7492, 0.875, 0.749, 0.875, 0.75, 0.875, 0.749, 0.875, 0.7489, 0.875, 0.75, 0.875, 0.7489, 0.875, 0.7487, 0.875, 0.75, 0.875, 0.7487, 0.875, 0.7485, 0.875, 0.75, 0.374, 1.0, 0.3741, 1.0, 0.375, 1.0, 0.3741, 1.0, 0.3743, 1.0, 0.375, 1.0, 0.3743, 1.0, 0.3745, 1.0, 0.375, 1.0, 0.3745, 1.0, 0.3747, 1.0, 0.375, 1.0, 0.3747, 1.0, 0.3749, 1.0, 0.375, 1.0, 0.3749, 1.0, 0.3751, 1.0, 0.375, 1.0, 0.3751, 1.0, 0.375, 1.0, 0.375, 1.0, 0.375, 1.0, 0.3755, 1.0, 0.375, 1.0, 0.3755, 1.0, 0.3757, 1.0, 0.375, 1.0, 0.3757, 1.0, 0.3758, 1.0, 0.375, 1.0, 0.3758, 1.0, 0.376, 1.0, 0.375, 1.0, 0.376, 1.0, 0.3761, 1.0, 0.375, 1.0, 0.3761, 1.0, 0.3763, 1.0, 0.375, 1.0, 0.3763, 1.0, 0.3765, 1.0, 0.375, 1.0, 0.375, 0.5015, 0.125, 0.5015, 0.125, 0.5013, 0.375, 0.5013, 0.375, 0.5013, 0.125, 0.5013, 0.125, 0.5012, 0.375, 0.5012, 0.375, 0.5012, 0.125, 0.5012, 0.125, 0.501, 0.375, 0.501, 0.375, 0.501, 0.125, 0.501, 0.125, 0.5009, 0.375, 0.5009, 0.375, 0.5009, 0.125, 0.5009, 0.125, 0.5007, 0.375, 0.5007, 0.375, 0.5007, 0.125, 0.5007, 0.125, 0.5006, 0.375, 0.5006, 0.375, 0.5006, 0.125, 0.5006, 0.125, 0.5, 0.375, 0.5, 0.375, 0.5, 0.375, 0.25, 0.3755, 0.25, 0.3755, 0.5, 0.3755, 0.5, 0.3755, 0.25, 0.3757, 0.25, 0.3757, 0.5, 0.3757, 0.5, 0.3757, 0.25, 0.3758, 0.25, 0.3758, 0.5, 0.3758, 0.5, 0.3758, 0.25, 0.376, 0.25, 0.376, 0.5, 0.376, 0.5, 0.376, 0.25, 0.3761, 0.25, 0.3761, 0.5, 0.3761, 0.5, 0.3761, 0.25, 0.3763, 0.25, 0.3763, 0.5, 0.3763, 0.5, 0.3763, 0.25, 0.3765, 0.25, 0.3765, 0.5, 0.625, 0.7485, 0.875, 0.7485, 0.875, 0.7487, 0.625, 0.7487, 0.625, 0.7487, 0.875, 0.7487, 0.875, 0.7489, 0.625, 0.7489, 0.625, 0.7489, 0.875, 0.7489, 0.875, 0.749, 0.625, 0.749, 0.625, 0.749, 0.875, 0.749, 0.875, 0.7492, 0.625, 0.7492, 0.625, 0.7492, 0.875, 0.7492, 0.875, 0.7493, 0.625, 0.7493, 0.625, 0.7493, 0.875, 0.7493, 0.875, 0.7495, 0.625, 0.7495, 0.625, 0.7495, 0.875, 0.7495, 0.875, 0.75, 0.625, 0.75, 0.625, 0.75, 0.625, 1.0, 0.6245, 1.0, 0.6245, 0.75, 0.6245, 0.75, 0.6245, 1.0, 0.6243, 1.0, 0.6243, 0.75, 0.6243, 0.75, 0.6243, 1.0, 0.6242, 1.0, 0.6242, 0.75, 0.6242, 0.75, 0.6242, 1.0, 0.624, 1.0, 0.624, 0.75, 0.624, 0.75, 0.624, 1.0, 0.6239, 1.0, 0.6239, 0.75, 0.6239, 0.75, 0.6239, 1.0, 0.6237, 1.0, 0.6237, 0.75, 0.6237, 0.75, 0.6237, 1.0, 0.6235, 1.0, 0.6235, 0.75, 0.125, 0.7485, 0.375, 0.7485, 0.375, 0.7487, 0.125, 0.7487, 0.125, 0.7487, 0.375, 0.7487, 0.375, 0.7489, 0.125, 0.7489, 0.125, 0.7489, 0.375, 0.7489, 0.375, 0.749, 0.125, 0.749, 0.125, 0.749, 0.375, 0.749, 0.375, 0.7492, 0.125, 0.7492, 0.125, 0.7492, 0.375, 0.7492, 0.375, 0.7493, 0.125, 0.7493, 0.125, 0.7493, 0.375, 0.7493, 0.375, 0.7495, 0.125, 0.7495, 0.125, 0.7495, 0.375, 0.7495, 0.375, 0.75, 0.125, 0.75, 0.375, 1.0, 0.375, 0.75, 0.3755, 0.75, 0.3755, 1.0, 0.3755, 1.0, 0.3755, 0.75, 0.3757, 0.75, 0.3757, 1.0, 0.3757, 1.0, 0.3757, 0.75, 0.3758, 0.75, 0.3758, 1.0, 0.3758, 1.0, 0.3758, 0.75, 0.376, 0.75, 0.376, 1.0, 0.376, 1.0, 0.376, 0.75, 0.3761, 0.75, 0.3761, 1.0, 0.3761, 1.0, 0.3761, 0.75, 0.3763, 0.75, 0.3763, 1.0, 0.3763, 1.0, 0.3763, 0.75, 0.3765, 0.75, 0.3765, 1.0, 0.875, 0.5015, 0.625, 0.5015, 0.625, 0.5013, 0.875, 0.5013, 0.875, 0.5013, 0.625, 0.5013, 0.625, 0.5012, 0.875, 0.5012, 0.875, 0.5012, 0.625, 0.5012, 0.625, 0.501, 0.875, 0.501, 0.875, 0.501, 0.625, 0.501, 0.625, 0.5009, 0.875, 0.5009, 0.875, 0.5009, 0.625, 0.5009, 0.625, 0.5007, 0.875, 0.5007, 0.875, 0.5007, 0.625, 0.5007, 0.625, 0.5006, 0.875, 0.5006, 0.875, 0.5006, 0.625, 0.5006, 0.625, 0.5, 0.875, 0.5, 0.625, 0.25, 0.625, 0.5, 0.6245, 0.5, 0.6245, 0.25, 0.6245, 0.25, 0.6245, 0.5, 0.6243, 0.5, 0.6243, 0.25, 0.6243, 0.25, 0.6243, 0.5, 0.6242, 0.5, 0.6242, 0.25, 0.6242, 0.25, 0.6242, 0.5, 0.624, 0.5, 0.624, 0.25, 0.624, 0.25, 0.624, 0.5, 0.6239, 0.5, 0.6239, 0.25, 0.6239, 0.25, 0.6239, 0.5, 0.6237, 0.5, 0.6237, 0.25, 0.6237, 0.25, 0.6237, 0.5, 0.6235, 0.5, 0.6235, 0.25, 0.375, 0.5, 0.3765, 0.5, 0.6235, 0.5, 0.625, 0.5, 0.625, 0.5, 0.375, 0.5, 0.125, 0.5332, 0.125, 0.5277, 0.125, 0.5, 0.125, 0.5277, 0.125, 0.5219, 0.125, 0.5, 0.125, 0.5219, 0.125, 0.516, 0.125, 0.5, 0.125, 0.516, 0.125, 0.5101, 0.125, 0.5, 0.125, 0.5101, 0.125, 0.5097, 0.125, 0.5, 0.125, 0.5097, 0.125, 0.5063, 0.125, 0.5, 0.125, 0.5063, 0.125, 0.5036, 0.125, 0.5, 0.125, 0.5036, 0.125, 0.5016, 0.125, 0.5, 0.125, 0.5016, 0.125, 0.5004, 0.125, 0.5, 0.125, 0.5004, 0.125, 0.5, 0.125, 0.5, 0.125, 0.7625, 0.125, 0.7603, 0.125, 0.75, 0.125, 0.7603, 0.125, 0.7577, 0.125, 0.75, 0.125, 0.7577, 0.125, 0.7547, 0.125, 0.75, 0.125, 0.7547, 0.125, 0.7512, 0.125, 0.75, 0.125, 0.7512, 0.125, 0.7418, 0.125, 0.75, 0.125, 0.7418, 0.125, 0.7384, 0.125, 0.75, 0.125, 0.7384, 0.125, 0.7346, 0.125, 0.75, 0.125, 0.7346, 0.125, 0.7306, 0.125, 0.75, 0.125, 0.7306, 0.125, 0.7263, 0.125, 0.75, 0.125, 0.7263, 0.125, 0.7219, 0.125, 0.75, 0.6251, 1.0, 0.6249, 1.0, 0.625, 1.0, 0.6249, 1.0, 0.6242, 1.0, 0.625, 1.0, 0.6242, 1.0, 0.6229, 1.0, 0.625, 1.0, 0.6229, 1.0, 0.6211, 1.0, 0.625, 1.0, 0.6211, 1.0, 0.6168, 1.0, 0.625, 1.0, 0.6168, 1.0, 0.6134, 1.0, 0.625, 1.0, 0.6134, 1.0, 0.6096, 1.0, 0.625, 1.0, 0.6096, 1.0, 0.6056, 1.0, 0.625, 1.0, 0.6056, 1.0, 0.6013, 1.0, 0.625, 1.0, 0.6013, 1.0, 0.5969, 1.0, 0.625, 1.0, 0.5969, 0.25, 0.6014, 0.25, 0.625, 0.25, 0.6014, 0.25, 0.606, 0.25, 0.625, 0.25, 0.606, 0.25, 0.6106, 0.25, 0.625, 0.25, 0.6106, 0.25, 0.6148, 0.25, 0.625, 0.25, 0.6148, 0.25, 0.6168, 0.25, 0.625, 0.25, 0.6168, 0.25, 0.6196, 0.25, 0.625, 0.25, 0.6196, 0.25, 0.6219, 0.25, 0.625, 0.25, 0.6219, 0.25, 0.6236, 0.25, 0.625, 0.25, 0.6236, 0.25, 0.6247, 0.25, 0.625, 0.25, 0.6247, 0.25, 0.625, 0.25, 0.625, 0.25, 0.125, 0.4608, 0.125, 0.4676, 0.125, 0.5, 0.125, 0.4676, 0.125, 0.4753, 0.125, 0.5, 0.125, 0.4753, 0.125, 0.4834, 0.125, 0.5, 0.125, 0.4834, 0.125, 0.4918, 0.125, 0.5, 0.125, 0.4918, 0.125, 0.5, 0.125, 0.5, 0.125, 0.5, 0.125, 0.5, 0.125, 0.5, 0.125, 0.5, 0.125, 0.5181, 0.125, 0.5, 0.125, 0.5181, 0.125, 0.5229, 0.125, 0.5, 0.125, 0.5229, 0.125, 0.528, 0.125, 0.5, 0.125, 0.528, 0.125, 0.5332, 0.125, 0.5, 0.125, 0.7219, 0.125, 0.7266, 0.125, 0.75, 0.125, 0.7266, 0.125, 0.7318, 0.125, 0.75, 0.125, 0.7318, 0.125, 0.7375, 0.125, 0.75, 0.125, 0.7375, 0.125, 0.7435, 0.125, 0.75, 0.125, 0.7435, 0.125, 0.75, 0.125, 0.75, 0.125, 0.75, 0.125, 0.75, 0.125, 0.75, 0.125, 0.75, 0.125, 0.75, 0.125, 0.75, 0.125, 0.75, 0.125, 0.75, 0.125, 0.75, 0.125, 0.75, 0.125, 0.75, 0.125, 0.75, 0.125, 0.75, 0.125, 0.75, 0.125, 0.75, 0.5969, 1.0, 0.6016, 1.0, 0.625, 1.0, 0.6016, 1.0, 0.6067, 1.0, 0.625, 1.0, 0.6067, 1.0, 0.6123, 1.0, 0.625, 1.0, 0.6123, 1.0, 0.6184, 1.0, 0.625, 1.0, 0.6184, 1.0, 0.625, 1.0, 0.625, 1.0, 0.625, 1.0, 0.625, 1.0, 0.625, 1.0, 0.625, 1.0, 0.625, 1.0, 0.625, 1.0, 0.625, 1.0, 0.625, 1.0, 0.625, 1.0, 0.625, 1.0, 0.625, 1.0, 0.625, 1.0, 0.625, 1.0, 0.625, 1.0, 0.625, 1.0, 0.6578, 0.25, 0.6523, 0.25, 0.625, 0.25, 0.6523, 0.25, 0.6461, 0.25, 0.625, 0.25, 0.6461, 0.25, 0.6392, 0.25, 0.625, 0.25, 0.6392, 0.25, 0.6321, 0.25, 0.625, 0.25, 0.6321, 0.25, 0.625, 0.25, 0.625, 0.25, 0.625, 0.25, 0.625, 0.25, 0.625, 0.25, 0.625, 0.25, 0.6096, 0.25, 0.625, 0.25, 0.6096, 0.25, 0.6056, 0.25, 0.625, 0.25, 0.6056, 0.25, 0.6013, 0.25, 0.625, 0.25, 0.6013, 0.25, 0.5969, 0.25, 0.625, 0.25, 0.5969, 0.25, 0.5969, 0.25, 0.6013, 0.25, 0.6013, 0.25, 0.6013, 0.25, 0.6013, 0.25, 0.6056, 0.25, 0.6056, 0.25, 0.6056, 0.25, 0.6056, 0.25, 0.6096, 0.25, 0.6096, 0.25, 0.6096, 0.25, 0.6096, 0.25, 0.6134, 0.25, 0.6134, 0.25, 0.6134, 0.25, 0.6134, 0.25, 0.625, 0.25, 0.625, 0.25, 0.875, 0.5, 0.875, 0.5, 0.875, 0.5137, 0.875, 0.5137, 0.875, 0.5137, 0.875, 0.5137, 0.875, 0.5181, 0.875, 0.5181, 0.875, 0.5181, 0.875, 0.5181, 0.875, 0.5229, 0.875, 0.5229, 0.875, 0.5229, 0.875, 0.5229, 0.875, 0.528, 0.875, 0.528, 0.875, 0.528, 0.875, 0.528, 0.875, 0.5332, 0.875, 0.5332, 0.5969, 1.0, 0.5969, 1.0, 0.6013, 1.0, 0.6013, 1.0, 0.6013, 1.0, 0.6013, 1.0, 0.6056, 1.0, 0.6056, 1.0, 0.6056, 1.0, 0.6056, 1.0, 0.6096, 1.0, 0.6096, 1.0, 0.6096, 1.0, 0.6096, 1.0, 0.6134, 1.0, 0.6134, 1.0, 0.6134, 1.0, 0.6134, 1.0, 0.625, 1.0, 0.625, 1.0, 0.875, 0.75, 0.875, 0.75, 0.875, 0.7384, 0.875, 0.7384, 0.875, 0.7384, 0.875, 0.7384, 0.875, 0.7346, 0.875, 0.7346, 0.875, 0.7346, 0.875, 0.7346, 0.875, 0.7306, 0.875, 0.7306, 0.875, 0.7306, 0.875, 0.7306, 0.875, 0.7263, 0.875, 0.7263, 0.875, 0.7263, 0.875, 0.7263, 0.875, 0.7219, 0.875, 0.7219, 0.125, 0.7219, 0.125, 0.7219, 0.125, 0.7263, 0.125, 0.7263, 0.125, 0.7263, 0.125, 0.7263, 0.125, 0.7306, 0.125, 0.7306, 0.125, 0.7306, 0.125, 0.7306, 0.125, 0.7346, 0.125, 0.7346, 0.125, 0.7346, 0.125, 0.7346, 0.125, 0.7384, 0.125, 0.7384, 0.125, 0.7384, 0.125, 0.7384, 0.125, 0.75, 0.125, 0.75, 0.375, 1.0, 0.375, 1.0, 0.3866, 1.0, 0.3866, 1.0, 0.3866, 1.0, 0.3866, 1.0, 0.3904, 1.0, 0.3904, 1.0, 0.3904, 1.0, 0.3904, 1.0, 0.3944, 1.0, 0.3944, 1.0, 0.3944, 1.0, 0.3944, 1.0, 0.3987, 1.0, 0.3987, 1.0, 0.3987, 1.0, 0.3987, 1.0, 0.4031, 1.0, 0.4031, 1.0, 0.125, 0.5332, 0.125, 0.5332, 0.125, 0.528, 0.125, 0.528, 0.125, 0.528, 0.125, 0.528, 0.125, 0.5229, 0.125, 0.5229, 0.125, 0.5229, 0.125, 0.5229, 0.125, 0.5181, 0.125, 0.5181, 0.125, 0.5181, 0.125, 0.5181, 0.125, 0.5137, 0.125, 0.5137, 0.125, 0.5137, 0.125, 0.5137, 0.125, 0.5, 0.125, 0.5, 0.375, 0.25, 0.375, 0.25, 0.3866, 0.25, 0.3866, 0.25, 0.3866, 0.25, 0.3866, 0.25, 0.3904, 0.25, 0.3904, 0.25, 0.3904, 0.25, 0.3904, 0.25, 0.3944, 0.25, 0.3944, 0.25, 0.3944, 0.25, 0.3944, 0.25, 0.3987, 0.25, 0.3987, 0.25, 0.3987, 0.25, 0.3987, 0.25, 0.4031, 0.25, 0.4031, 0.25, 0.625, 0.25, 0.6235, 0.25, 0.3765, 0.25, 0.375, 0.25, 0.375, 0.25, 0.4031, 0.25, 0.5969, 0.25, 0.625, 0.25, 0.125, 0.6043, 0.125, 0.5876, 0.125, 0.5, 0.125, 0.5876, 0.125, 0.5703, 0.125, 0.5, 0.125, 0.5703, 0.125, 0.5528, 0.125, 0.5, 0.125, 0.5528, 0.125, 0.5355, 0.125, 0.5, 0.125, 0.5355, 0.125, 0.5305, 0.125, 0.5, 0.125, 0.5305, 0.125, 0.5199, 0.125, 0.5, 0.125, 0.5199, 0.125, 0.5114, 0.125, 0.5, 0.125, 0.5114, 0.125, 0.5051, 0.125, 0.5, 0.125, 0.5051, 0.125, 0.5013, 0.125, 0.5, 0.125, 0.5013, 0.125, 0.5, 0.125, 0.5, 0.125, 0.7754, 0.125, 0.7706, 0.125, 0.75, 0.125, 0.7706, 0.125, 0.7644, 0.125, 0.75, 0.125, 0.7644, 0.125, 0.757, 0.125, 0.75, 0.125, 0.757, 0.125, 0.7482, 0.125, 0.75, 0.125, 0.7482, 0.125, 0.7288, 0.125, 0.75, 0.125, 0.7288, 0.125, 0.7201, 0.125, 0.75, 0.125, 0.7201, 0.125, 0.7104, 0.125, 0.75, 0.125, 0.7104, 0.125, 0.6999, 0.125, 0.75, 0.125, 0.6999, 0.125, 0.6888, 0.125, 0.75, 0.125, 0.6888, 0.125, 0.6775, 0.125, 0.75, 0.6318, 1.0, 0.6308, 1.0, 0.625, 1.0, 0.6308, 1.0, 0.6281, 1.0, 0.625, 1.0, 0.6281, 1.0, 0.6236, 1.0, 0.625, 1.0, 0.6236, 1.0, 0.6174, 1.0, 0.625, 1.0, 0.6174, 1.0, 0.6038, 1.0, 0.625, 1.0, 0.6038, 1.0, 0.5951, 1.0, 0.625, 1.0, 0.5951, 1.0, 0.5854, 1.0, 0.625, 1.0, 0.5854, 1.0, 0.5749, 1.0, 0.625, 1.0, 0.5749, 1.0, 0.5638, 1.0, 0.625, 1.0, 0.5638, 1.0, 0.5525, 1.0, 0.625, 1.0, 0.5525, 0.25, 0.564, 0.25, 0.625, 0.25, 0.564, 0.25, 0.5758, 0.25, 0.625, 0.25, 0.5758, 0.25, 0.5876, 0.25, 0.625, 0.25, 0.5876, 0.25, 0.599, 0.25, 0.625, 0.25, 0.599, 0.25, 0.6038, 0.25, 0.625, 0.25, 0.6038, 0.25, 0.6112, 0.25, 0.625, 0.25, 0.6112, 0.25, 0.6171, 0.25, 0.625, 0.25, 0.6171, 0.25, 0.6215, 0.25, 0.625, 0.25, 0.6215, 0.25, 0.6241, 0.25, 0.625, 0.25, 0.6241, 0.25, 0.625, 0.25, 0.625, 0.25, 0.125, 0.6043, 0.125, 0.6043, 0.125, 0.588, 0.125, 0.588, 0.125, 0.588, 0.125, 0.588, 0.125, 0.5721, 0.125, 0.5721, 0.125, 0.5721, 0.125, 0.5721, 0.125, 0.5569, 0.125, 0.5569, 0.125, 0.5569, 0.125, 0.5569, 0.125, 0.543, 0.125, 0.543, 0.125, 0.543, 0.125, 0.543, 0.125, 0.5, 0.125, 0.5, 0.375, 0.25, 0.375, 0.25, 0.4049, 0.25, 0.4049, 0.25, 0.4049, 0.25, 0.4049, 0.25, 0.4146, 0.25, 0.4146, 0.25, 0.4146, 0.25, 0.4146, 0.25, 0.4251, 0.25, 0.4251, 0.25, 0.4251, 0.25, 0.4251, 0.25, 0.4362, 0.25, 0.4362, 0.25, 0.4362, 0.25, 0.4362, 0.25, 0.4475, 0.25, 0.4475, 0.25, 0.875, 0.6043, 0.875, 0.6043, 0.875, 0.588, 0.875, 0.588, 0.875, 0.588, 0.875, 0.588, 0.875, 0.5721, 0.875, 0.5721, 0.875, 0.5721, 0.875, 0.5721, 0.875, 0.5569, 0.875, 0.5569, 0.875, 0.5569, 0.875, 0.5569, 0.875, 0.543, 0.875, 0.543, 0.875, 0.543, 0.875, 0.543, 0.875, 0.5, 0.875, 0.5, 0.625, 0.25, 0.625, 0.25, 0.5951, 0.25, 0.5951, 0.25, 0.5951, 0.25, 0.5951, 0.25, 0.5854, 0.25, 0.5854, 0.25, 0.5854, 0.25, 0.5854, 0.25, 0.5749, 0.25, 0.5749, 0.25, 0.5749, 0.25, 0.5749, 0.25, 0.5638, 0.25, 0.5638, 0.25, 0.5638, 0.25, 0.5638, 0.25, 0.5525, 0.25, 0.5525, 0.25, 0.4475, 1.0, 0.4475, 1.0, 0.4362, 1.0, 0.4362, 1.0, 0.4362, 1.0, 0.4362, 1.0, 0.4251, 1.0, 0.4251, 1.0, 0.4251, 1.0, 0.4251, 1.0, 0.4146, 1.0, 0.4146, 1.0, 0.4146, 1.0, 0.4146, 1.0, 0.4049, 1.0, 0.4049, 1.0, 0.4049, 1.0, 0.4049, 1.0, 0.375, 1.0, 0.375, 1.0, 0.125, 0.75, 0.125, 0.75, 0.125, 0.7201, 0.125, 0.7201, 0.125, 0.7201, 0.125, 0.7201, 0.125, 0.7104, 0.125, 0.7104, 0.125, 0.7104, 0.125, 0.7104, 0.125, 0.6999, 0.125, 0.6999, 0.125, 0.6999, 0.125, 0.6999, 0.125, 0.6888, 0.125, 0.6888, 0.125, 0.6888, 0.125, 0.6888, 0.125, 0.6775, 0.125, 0.6775, 0.5525, 1.0, 0.5525, 1.0, 0.5638, 1.0, 0.5638, 1.0, 0.5638, 1.0, 0.5638, 1.0, 0.5749, 1.0, 0.5749, 1.0, 0.5749, 1.0, 0.5749, 1.0, 0.5854, 1.0, 0.5854, 1.0, 0.5854, 1.0, 0.5854, 1.0, 0.5951, 1.0, 0.5951, 1.0, 0.5951, 1.0, 0.5951, 1.0, 0.625, 1.0, 0.625, 1.0, 0.875, 0.75, 0.875, 0.75, 0.875, 0.7201, 0.875, 0.7201, 0.875, 0.7201, 0.875, 0.7201, 0.875, 0.7104, 0.875, 0.7104, 0.875, 0.7104, 0.875, 0.7104, 0.875, 0.6999, 0.875, 0.6999, 0.875, 0.6999, 0.875, 0.6999, 0.875, 0.6888, 0.875, 0.6888, 0.875, 0.6888, 0.875, 0.6888, 0.875, 0.6775, 0.875, 0.6775, 0.5525, 0.25, 0.4475, 0.25, 0.4475, 0.25, 0.5525, 0.25])
me_cube.materials.append(mat_hitam)
me_cube.materials.append(mat_putih)
me_cube.use_remesh_preserve_volume = False
me_cube.use_remesh_preserve_attributes = False
me_cube.use_mirror_vertex_groups = False
me_cube.update()
me_cube_001 = bpy.data.meshes.new('Cube.001')
me_cube_001.from_pydata([(-1.0, -1.0, -1.0), (-1.0, 1.0, -1.0), (1.0, -1.0, -1.0), (1.0, 1.0, -1.0), (-1.0, -1.0, 0.8298), (-1.0, -0.8298, 1.0), (-1.0, -0.9979, 0.8564), (-1.0, -0.9917, 0.8824), (-1.0, -0.9814, 0.9071), (-1.0, -0.9675, 0.9298), (-1.0, -0.9501, 0.9501), (-1.0, -0.9298, 0.9675), (-1.0, -0.9071, 0.9814), (-1.0, -0.8824, 0.9917), (-1.0, -0.8564, 0.9979), (-1.0, 0.8298, 1.0), (-1.0, 1.0, 0.8298), (-1.0, 0.8564, 0.9979), (-1.0, 0.8824, 0.9917), (-1.0, 0.9071, 0.9814), (-1.0, 0.9298, 0.9675), (-1.0, 0.9501, 0.9501), (-1.0, 0.9675, 0.9298), (-1.0, 0.9814, 0.9071), (-1.0, 0.9917, 0.8824), (-1.0, 0.9979, 0.8564), (1.0, -0.8298, 1.0), (1.0, -1.0, 0.8298), (1.0, -0.8564, 0.9979), (1.0, -0.8824, 0.9917), (1.0, -0.9071, 0.9814), (1.0, -0.9298, 0.9675), (1.0, -0.9501, 0.9501), (1.0, -0.9675, 0.9298), (1.0, -0.9814, 0.9071), (1.0, -0.9917, 0.8824), (1.0, -0.9979, 0.8564), (1.0, 1.0, 0.8298), (1.0, 0.8298, 1.0), (1.0, 0.9979, 0.8564), (1.0, 0.9917, 0.8824), (1.0, 0.9814, 0.9071), (1.0, 0.9675, 0.9298), (1.0, 0.9501, 0.9501), (1.0, 0.9298, 0.9675), (1.0, 0.9071, 0.9814), (1.0, 0.8824, 0.9917), (1.0, 0.8564, 0.9979), (7.764, -3.126, -1.186), (6.172, -4.244, -1.184), (7.745, -3.365, -1.186), (7.686, -3.587, -1.186), (7.591, -3.787, -1.186), (7.46, -3.96, -1.186), (7.298, -4.101, -1.185), (7.108, -4.207, -1.185), (6.895, -4.276, -1.185), (6.664, -4.305, -1.185), (6.421, -4.295, -1.185), (-1.832, -2.004, -1.177), (-3.338, -0.01946, -1.175), (-2.067, -1.919, -1.177), (-2.297, -1.798, -1.176), (-2.515, -1.643, -1.176), (-2.717, -1.458, -1.176), (-2.897, -1.249, -1.176), (-3.05, -1.019, -1.176), (-3.173, -0.7752, -1.176), (-3.264, -0.5233, -1.176), (-3.319, -0.2693, -1.175), (6.172, 4.244, -1.184), (7.764, 3.126, -1.186), (6.421, 4.295, -1.185), (6.664, 4.305, -1.185), (6.895, 4.276, -1.185), (7.108, 4.207, -1.185), (7.298, 4.101, -1.185), (7.46, 3.96, -1.186), (7.591, 3.787, -1.186), (7.686, 3.587, -1.186), (7.745, 3.365, -1.186), (-3.338, 0.01946, -1.175), (-1.832, 2.004, -1.177), (-3.319, 0.2693, -1.175), (-3.264, 0.5233, -1.176), (-3.173, 0.7752, -1.176), (-3.05, 1.019, -1.176), (-2.897, 1.249, -1.176), (-2.717, 1.458, -1.176), (-2.515, 1.643, -1.176), (-2.297, 1.798, -1.176), (-2.067, 1.919, -1.177), (6.244, -4.247, -0.9813), (7.838, -3.126, -0.9799), (6.494, -4.297, -0.9811), (6.737, -4.307, -0.9809), (6.968, -4.277, -0.9807), (7.181, -4.208, -0.9805), (7.372, -4.102, -0.9803), (7.534, -3.96, -0.9802), (7.665, -3.788, -0.98), (7.76, -3.588, -0.9799), (7.819, -3.365, -0.9799), (-3.338, -0.01946, -0.9902), (-1.831, -2.002, -0.9888), (-3.319, -0.2692, -0.9902), (-3.264, -0.5231, -0.9901), (-3.173, -0.775, -0.9901), (-3.05, -1.018, -0.9899), (-2.896, -1.248, -0.9898), (-2.717, -1.457, -0.9896), (-2.515, -1.641, -0.9894), (-2.297, -1.796, -0.9892), (-2.067, -1.917, -0.989), (7.838, 3.126, -0.9799), (6.244, 4.247, -0.9813), (7.819, 3.365, -0.9799), (7.76, 3.588, -0.9799), (7.665, 3.788, -0.98), (7.534, 3.96, -0.9802), (7.372, 4.102, -0.9803), (7.181, 4.208, -0.9805), (6.968, 4.277, -0.9807), (6.737, 4.307, -0.9809), (6.494, 4.297, -0.9811), (-1.831, 2.002, -0.9888), (-3.338, 0.01946, -0.9902), (-2.067, 1.917, -0.989), (-2.297, 1.796, -0.9892), (-2.515, 1.641, -0.9894), (-2.717, 1.457, -0.9896), (-2.896, 1.248, -0.9898), (-3.05, 1.018, -0.9899), (-3.173, 0.775, -0.9901), (-3.264, 0.5231, -0.9901), (-3.319, 0.2692, -0.9902)], [], [(38, 15, 5, 26), (3, 37, 39, 40, 41, 42, 43, 44, 45, 46, 47, 38, 26, 28, 29, 30, 31, 32, 33, 34, 35, 36, 27, 2), (0, 4, 6, 7, 8, 9, 10, 11, 12, 13, 14, 5, 15, 17, 18, 19, 20, 21, 22, 23, 24, 25, 16, 1), (1, 3, 2, 0), (1, 16, 37, 3), (92, 104, 59, 49), (114, 116, 117, 118, 119, 120, 121, 122, 123, 124, 115, 125, 127, 128, 129, 130, 131, 132, 133, 134, 135, 126, 103, 105, 106, 107, 108, 109, 110, 111, 112, 113, 104, 92, 94, 95, 96, 97, 98, 99, 100, 101, 102, 93), (126, 81, 60, 103), (48, 50, 51, 52, 53, 54, 55, 56, 57, 58, 49, 59, 61, 62, 63, 64, 65, 66, 67, 68, 69, 60, 81, 83, 84, 85, 86, 87, 88, 89, 90, 91, 82, 70, 72, 73, 74, 75, 76, 77, 78, 79, 80, 71), (70, 82, 125, 115), (15, 38, 47, 17), (17, 47, 46, 18), (18, 46, 45, 19), (19, 45, 44, 20), (20, 44, 43, 21), (21, 43, 42, 22), (22, 42, 41, 23), (23, 41, 40, 24), (24, 40, 39, 25), (25, 39, 37, 16), (26, 5, 14, 28), (28, 14, 13, 29), (29, 13, 12, 30), (30, 12, 11, 31), (31, 11, 10, 32), (32, 10, 9, 33), (33, 9, 8, 34), (34, 8, 7, 35), (35, 7, 6, 36), (36, 6, 4, 27), (2, 27, 4, 0), (114, 71, 80, 116), (116, 80, 79, 117), (117, 79, 78, 118), (118, 78, 77, 119), (119, 77, 76, 120), (120, 76, 75, 121), (121, 75, 74, 122), (122, 74, 73, 123), (123, 73, 72, 124), (124, 72, 70, 115), (81, 126, 135, 83), (83, 135, 134, 84), (84, 134, 133, 85), (85, 133, 132, 86), (86, 132, 131, 87), (87, 131, 130, 88), (88, 130, 129, 89), (89, 129, 128, 90), (90, 128, 127, 91), (91, 127, 125, 82), (48, 93, 102, 50), (50, 102, 101, 51), (51, 101, 100, 52), (52, 100, 99, 53), (53, 99, 98, 54), (54, 98, 97, 55), (55, 97, 96, 56), (56, 96, 95, 57), (57, 95, 94, 58), (58, 94, 92, 49), (103, 60, 69, 105), (105, 69, 68, 106), (106, 68, 67, 107), (107, 67, 66, 108), (108, 66, 65, 109), (109, 65, 64, 110), (110, 64, 63, 111), (111, 63, 62, 112), (112, 62, 61, 113), (113, 61, 59, 104), (71, 114, 93, 48)])
_uv = me_cube_001.uv_layers.new(name='UVMap')
_uv.uv.foreach_set('vector', [0.625, 0.5213, 0.875, 0.5213, 0.875, 0.7287, 0.625, 0.7287, 0.375, 0.5, 0.6037, 0.5, 0.6071, 0.5003, 0.6103, 0.501, 0.6134, 0.5023, 0.6162, 0.5041, 0.6188, 0.5062, 0.6209, 0.5088, 0.6227, 0.5116, 0.624, 0.5147, 0.6247, 0.5179, 0.625, 0.5213, 0.625, 0.7287, 0.6247, 0.7321, 0.624, 0.7353, 0.6227, 0.7384, 0.6209, 0.7412, 0.6188, 0.7438, 0.6162, 0.7459, 0.6134, 0.7477, 0.6103, 0.749, 0.6071, 0.7497, 0.6037, 0.75, 0.375, 0.75, 0.375, 0.0, 0.6037, 0.0, 0.6071, 0.000262, 0.6103, 0.001041, 0.6134, 0.002319, 0.6162, 0.004064, 0.6188, 0.006232, 0.6209, 0.008771, 0.6227, 0.01162, 0.624, 0.0147, 0.6247, 0.01795, 0.625, 0.02128, 0.625, 0.2287, 0.6247, 0.2321, 0.624, 0.2353, 0.6227, 0.2384, 0.6209, 0.2412, 0.6188, 0.2438, 0.6162, 0.2459, 0.6134, 0.2477, 0.6103, 0.249, 0.6071, 0.2497, 0.6037, 0.25, 0.375, 0.25, 0.125, 0.5, 0.375, 0.5, 0.375, 0.75, 0.125, 0.75, 0.375, 0.25, 0.6037, 0.25, 0.6037, 0.5, 0.375, 0.5, 0.4107, 0.75, 0.5913, 0.75, 0.5911, 1.0, 0.4109, 1.0, 0.375, 0.5417, 0.3754, 0.5353, 0.3767, 0.5292, 0.3789, 0.5235, 0.3818, 0.5183, 0.3854, 0.5135, 0.3897, 0.5091, 0.3945, 0.5053, 0.3996, 0.5024, 0.4051, 0.5006, 0.4107, 0.5, 0.5913, 0.5, 0.5966, 0.501, 0.6017, 0.5043, 0.6066, 0.5099, 0.6111, 0.5183, 0.6151, 0.5302, 0.6186, 0.5459, 0.6213, 0.5642, 0.6234, 0.5838, 0.6246, 0.6038, 0.625, 0.6235, 0.625, 0.6265, 0.6246, 0.6462, 0.6234, 0.6662, 0.6213, 0.6858, 0.6186, 0.7041, 0.6151, 0.7198, 0.6111, 0.7317, 0.6066, 0.7401, 0.6017, 0.7457, 0.5966, 0.749, 0.5913, 0.75, 0.4107, 0.75, 0.4051, 0.7494, 0.3996, 0.7476, 0.3945, 0.7447, 0.3897, 0.7409, 0.3854, 0.7365, 0.3818, 0.7317, 0.3789, 0.7265, 0.3767, 0.7208, 0.3754, 0.7147, 0.375, 0.7083, 0.625, 0.6235, 0.875, 0.6235, 0.875, 0.6265, 0.625, 0.6265, 0.375, 0.04168, 0.3754, 0.03526, 0.3768, 0.02919, 0.3789, 0.02354, 0.3818, 0.01833, 0.3855, 0.01351, 0.3898, 0.009108, 0.3946, 0.00533, 0.3998, 0.002436, 0.4052, 0.0006203, 0.4109, 0.0, 0.5911, 0.0, 0.5964, 0.001046, 0.6016, 0.004281, 0.6065, 0.009902, 0.611, 0.0183, 0.6151, 0.03019, 0.6185, 0.04587, 0.6213, 0.06418, 0.6233, 0.08377, 0.6246, 0.1037, 0.625, 0.1235, 0.625, 0.1265, 0.6246, 0.1463, 0.6233, 0.1662, 0.6213, 0.1858, 0.6185, 0.2041, 0.6151, 0.2198, 0.611, 0.2317, 0.6065, 0.2401, 0.6016, 0.2457, 0.5964, 0.249, 0.5911, 0.25, 0.4109, 0.25, 0.4052, 0.2494, 0.3998, 0.2476, 0.3946, 0.2447, 0.3898, 0.2409, 0.3855, 0.2365, 0.3818, 0.2317, 0.3789, 0.2265, 0.3768, 0.2208, 0.3754, 0.2147, 0.375, 0.2083, 0.4109, 0.25, 0.5911, 0.25, 0.5913, 0.5, 0.4107, 0.5, 0.875, 0.5213, 0.625, 0.5213, 0.625, 0.5179, 0.875, 0.5179, 0.875, 0.5179, 0.625, 0.5179, 0.625, 0.5147, 0.875, 0.5147, 0.875, 0.5147, 0.625, 0.5147, 0.625, 0.5116, 0.875, 0.5116, 0.875, 0.5116, 0.625, 0.5116, 0.625, 0.5088, 0.875, 0.5088, 0.875, 0.5088, 0.625, 0.5088, 0.625, 0.5, 0.875, 0.5, 0.625, 0.25, 0.625, 0.5, 0.6162, 0.5, 0.6162, 0.25, 0.6162, 0.25, 0.6162, 0.5, 0.6134, 0.5, 0.6134, 0.25, 0.6134, 0.25, 0.6134, 0.5, 0.6103, 0.5, 0.6103, 0.25, 0.6103, 0.25, 0.6103, 0.5, 0.6071, 0.5, 0.6071, 0.25, 0.6071, 0.25, 0.6071, 0.5, 0.6037, 0.5, 0.6037, 0.25, 0.625, 0.7287, 0.875, 0.7287, 0.875, 0.7321, 0.625, 0.7321, 0.625, 0.7321, 0.875, 0.7321, 0.875, 0.7353, 0.625, 0.7353, 0.625, 0.7353, 0.875, 0.7353, 0.875, 0.7384, 0.625, 0.7384, 0.625, 0.7384, 0.875, 0.7384, 0.875, 0.7412, 0.625, 0.7412, 0.625, 0.7412, 0.875, 0.7412, 0.875, 0.75, 0.625, 0.75, 0.625, 0.75, 0.625, 1.0, 0.6162, 1.0, 0.6162, 0.75, 0.6162, 0.75, 0.6162, 1.0, 0.6134, 1.0, 0.6134, 0.75, 0.6134, 0.75, 0.6134, 1.0, 0.6103, 1.0, 0.6103, 0.75, 0.6103, 0.75, 0.6103, 1.0, 0.6071, 1.0, 0.6071, 0.75, 0.6071, 0.75, 0.6071, 1.0, 0.6037, 1.0, 0.6037, 0.75, 0.375, 0.75, 0.6037, 0.75, 0.6037, 1.0, 0.375, 1.0, 0.375, 0.5417, 0.125, 0.5417, 0.1174, 0.5353, 0.3674, 0.5353, 0.3674, 0.5353, 0.1174, 0.5353, 0.09495, 0.5294, 0.3448, 0.5294, 0.3448, 0.5294, 0.09495, 0.5294, 0.05809, 0.5241, 0.3077, 0.524, 0.3077, 0.524, 0.05809, 0.5241, 0.007759, 0.5194, 0.257, 0.5194, 0.257, 0.5194, 0.007759, 0.5194, 0.125, 0.5, 0.1941, 0.5, 0.375, 0.3191, 0.375, 0.25, 0.3916, 0.2677, 0.3915, 0.5179, 0.3915, 0.5179, 0.3916, 0.2677, 0.3956, 0.2601, 0.3955, 0.5102, 0.3955, 0.5102, 0.3956, 0.2601, 0.4002, 0.2546, 0.4001, 0.5046, 0.4001, 0.5046, 0.4002, 0.2546, 0.4054, 0.2511, 0.4052, 0.5012, 0.4052, 0.5012, 0.4054, 0.2511, 0.4109, 0.25, 0.4107, 0.5, 0.875, 0.6235, 0.625, 0.6235, 0.625, 0.6037, 0.875, 0.6037, 0.875, 0.6037, 0.625, 0.6037, 0.6249, 0.5837, 0.8751, 0.5837, 0.8751, 0.5837, 0.6249, 0.5837, 0.6248, 0.5638, 0.8752, 0.5638, 0.8752, 0.5638, 0.6248, 0.5638, 0.6246, 0.5446, 0.8754, 0.5445, 0.8754, 0.5445, 0.6246, 0.5446, 0.625, 0.5, 0.875, 0.5, 0.625, 0.25, 0.625, 0.5, 0.6128, 0.5197, 0.6128, 0.2695, 0.6128, 0.2695, 0.6128, 0.5197, 0.6076, 0.5112, 0.6075, 0.2611, 0.6075, 0.2611, 0.6076, 0.5112, 0.6022, 0.505, 0.602, 0.255, 0.602, 0.255, 0.6022, 0.505, 0.5967, 0.5013, 0.5965, 0.2512, 0.5965, 0.2512, 0.5967, 0.5013, 0.5913, 0.5, 0.5911, 0.25, 0.125, 0.7083, 0.375, 0.7083, 0.3674, 0.7147, 0.1174, 0.7147, 0.1174, 0.7147, 0.3674, 0.7147, 0.3448, 0.7206, 0.09495, 0.7206, 0.09495, 0.7206, 0.3448, 0.7206, 0.3077, 0.726, 0.05809, 0.7259, 0.05809, 0.7259, 0.3077, 0.726, 0.257, 0.7306, 0.007759, 0.7306, 0.007759, 0.7306, 0.257, 0.7306, 0.1941, 0.75, 0.125, 0.75, 0.375, 1.0, 0.375, 0.9309, 0.3915, 0.7321, 0.3916, 0.9823, 0.3916, 0.9823, 0.3915, 0.7321, 0.3955, 0.7398, 0.3956, 0.9899, 0.3956, 0.9899, 0.3955, 0.7398, 0.4001, 0.7454, 0.4002, 0.9954, 0.4002, 0.9954, 0.4001, 0.7454, 0.4052, 0.7488, 0.4054, 0.9989, 0.4054, 0.9989, 0.4052, 0.7488, 0.4107, 0.75, 0.4109, 1.0, 0.625, 0.6265, 0.875, 0.6265, 0.875, 0.6463, 0.625, 0.6463, 0.625, 0.6463, 0.875, 0.6463, 0.8751, 0.6663, 0.6249, 0.6663, 0.6249, 0.6663, 0.8751, 0.6663, 0.8752, 0.6862, 0.6248, 0.6862, 0.6248, 0.6862, 0.8752, 0.6862, 0.8754, 0.7055, 0.6246, 0.7054, 0.6246, 0.7054, 0.8754, 0.7055, 0.875, 0.75, 0.625, 0.75, 0.625, 0.75, 0.625, 1.0, 0.6128, 0.9805, 0.6128, 0.7303, 0.6128, 0.7303, 0.6128, 0.9805, 0.6075, 0.9889, 0.6076, 0.7388, 0.6076, 0.7388, 0.6075, 0.9889, 0.602, 0.995, 0.6022, 0.745, 0.6022, 0.745, 0.602, 0.995, 0.5965, 0.9988, 0.5967, 0.7487, 0.5967, 0.7487, 0.5965, 0.9988, 0.5911, 1.0, 0.5913, 0.75, 0.125, 0.5417, 0.375, 0.5417, 0.375, 0.7083, 0.125, 0.7083])
me_cube_001.materials.append(mat_hitatm)
me_cube_001.use_remesh_fix_poles = True
me_cube_001.use_remesh_preserve_attributes = False
me_cube_001.use_mirror_vertex_groups = False
me_cube_001.update()
me_plane = bpy.data.meshes.new('Plane')
me_plane.from_pydata([(-1.0, -1.0, 0.0), (1.0, -1.0, 0.0), (-1.0, 1.0, 0.0), (1.0, 1.0, 0.0), (0.01197, -1.782, -2.98e-08), (-2.446, -1.757, -2.98e-08), (-4.809, -1.685, -2.98e-08), (-6.987, -1.567, -2.98e-08), (-8.895, -1.409, -2.98e-08), (-10.46, -1.216, -2.98e-08), (-11.63, -0.9954, -2.98e-08), (-12.34, -0.7565, -2.98e-08), (-12.58, -0.508, -2.98e-08), (-12.34, -0.2596, -2.98e-08), (-11.63, -0.02068, -2.98e-08), (-10.46, 0.1995, -2.98e-08), (-8.895, 0.3925, -2.98e-08), (-6.987, 0.5509, -2.98e-08), (7.01, 0.5509, -2.98e-08), (8.919, 0.3925, -2.98e-08), (10.49, 0.1995, -2.98e-08), (11.65, -0.02068, -2.98e-08), (12.37, -0.2596, -2.98e-08), (12.61, -0.508, -2.98e-08), (12.37, -0.7565, -2.98e-08), (11.65, -0.9954, -2.98e-08), (10.49, -1.216, -2.98e-08), (8.919, -1.409, -2.98e-08), (7.01, -1.567, -2.98e-08), (4.833, -1.685, -2.98e-08), (2.469, -1.757, -2.98e-08), (0.01197, -1.591, -2.98e-08), (-1.998, -1.571, -2.98e-08), (-3.931, -1.512, -2.98e-08), (-5.713, -1.415, -2.98e-08), (-7.274, -1.286, -2.98e-08), (-8.555, -1.128, -2.98e-08), (-9.508, -0.948, -2.98e-08), (-10.09, -0.7526, -2.98e-08), (-10.29, -0.5493, -2.98e-08), (-10.09, -0.3461, -2.98e-08), (-9.508, -0.1507, -2.98e-08), (-8.555, 0.02941, -2.98e-08), (-7.274, 0.1873, -2.98e-08), (-5.713, 0.3168, -2.98e-08), (5.736, 0.3168, -2.98e-08), (7.298, 0.1873, -2.98e-08), (8.579, 0.02941, -2.98e-08), (9.532, -0.1507, -2.98e-08), (10.12, -0.3461, -2.98e-08), (10.32, -0.5493, -2.98e-08), (10.12, -0.7526, -2.98e-08), (9.531, -0.948, -2.98e-08), (8.579, -1.128, -2.98e-08), (7.298, -1.286, -2.98e-08), (5.736, -1.415, -2.98e-08), (3.955, -1.512, -2.98e-08), (2.022, -1.571, -2.98e-08), (-2.446, -1.757, -2.98e-08), (0.01197, -1.782, -2.98e-08), (-4.809, -1.685, -2.98e-08), (-6.987, -1.567, -2.98e-08), (-8.895, -1.409, -2.98e-08), (-10.46, -1.216, -2.98e-08), (-11.63, -0.9954, -2.98e-08), (-12.34, -0.7565, -2.98e-08), (-12.58, -0.508, -2.98e-08), (-12.34, -0.2596, -2.98e-08), (-11.63, -0.02068, -2.98e-08), (-10.46, 0.1995, -2.98e-08), (-8.895, 0.3925, -2.98e-08), (-6.987, 0.5509, -2.98e-08), (8.919, 0.3925, -2.98e-08), (7.01, 0.5509, -2.98e-08), (10.49, 0.1995, -2.98e-08), (11.65, -0.02068, -2.98e-08), (12.37, -0.2596, -2.98e-08), (12.61, -0.508, -2.98e-08), (12.37, -0.7565, -2.98e-08), (11.65, -0.9954, -2.98e-08), (10.49, -1.216, -2.98e-08), (8.919, -1.409, -2.98e-08), (7.01, -1.567, -2.98e-08), (4.833, -1.685, -2.98e-08), (2.469, -1.757, -2.98e-08), (-1.998, -1.571, -2.98e-08), (0.01197, -1.591, -2.98e-08), (-3.931, -1.512, -2.98e-08), (-5.713, -1.415, -2.98e-08), (-7.274, -1.286, -2.98e-08), (-8.555, -1.128, -2.98e-08), (-9.508, -0.948, -2.98e-08), (-10.09, -0.7526, -2.98e-08), (-10.29, -0.5493, -2.98e-08), (-10.09, -0.3461, -2.98e-08), (-9.508, -0.1507, -2.98e-08), (-8.555, 0.02941, -2.98e-08), (-7.274, 0.1873, -2.98e-08), (-5.713, 0.3168, -2.98e-08), (7.298, 0.1873, -2.98e-08), (5.736, 0.3168, -2.98e-08), (8.579, 0.02941, -2.98e-08), (9.532, -0.1507, -2.98e-08), (10.12, -0.3461, -2.98e-08), (10.32, -0.5493, -2.98e-08), (10.12, -0.7526, -2.98e-08), (9.531, -0.948, -2.98e-08), (8.579, -1.128, -2.98e-08), (7.298, -1.286, -2.98e-08), (5.736, -1.415, -2.98e-08), (3.955, -1.512, -2.98e-08), (2.022, -1.571, -2.98e-08), (-1.0, 1.0, 0.0389), (-1.0, -1.0, 0.0389), (1.0, -1.0, 0.0389), (1.0, 1.0, 0.0389), (-2.446, -1.757, 0.0389), (0.01197, -1.782, 0.0389), (-4.809, -1.685, 0.0389), (-6.987, -1.567, 0.0389), (-8.895, -1.409, 0.0389), (-10.46, -1.216, 0.0389), (-11.63, -0.9954, 0.0389), (-12.34, -0.7565, 0.0389), (-12.58, -0.508, 0.0389), (-12.34, -0.2596, 0.0389), (-11.63, -0.02068, 0.0389), (-10.46, 0.1995, 0.0389), (-8.895, 0.3925, 0.0389), (-6.987, 0.5509, 0.0389), (8.919, 0.3925, 0.0389), (7.01, 0.5509, 0.0389), (10.49, 0.1995, 0.0389), (11.65, -0.02068, 0.0389), (12.37, -0.2596, 0.0389), (12.61, -0.508, 0.0389), (12.37, -0.7565, 0.0389), (11.65, -0.9954, 0.0389), (10.49, -1.216, 0.0389), (8.919, -1.409, 0.0389), (7.01, -1.567, 0.0389), (4.833, -1.685, 0.0389), (2.469, -1.757, 0.0389), (-1.998, -1.571, 0.0389), (0.01197, -1.591, 0.0389), (-3.931, -1.512, 0.0389), (-5.713, -1.415, 0.0389), (-7.274, -1.286, 0.0389), (-8.555, -1.128, 0.0389), (-9.508, -0.948, 0.0389), (-10.09, -0.7526, 0.0389), (-10.29, -0.5493, 0.0389), (-10.09, -0.3461, 0.0389), (-9.508, -0.1507, 0.0389), (-8.555, 0.02941, 0.0389), (-7.274, 0.1873, 0.0389), (-5.713, 0.3168, 0.0389), (7.298, 0.1873, 0.0389), (5.736, 0.3168, 0.0389), (8.579, 0.02941, 0.0389), (9.532, -0.1507, 0.0389), (10.12, -0.3461, 0.0389), (10.32, -0.5493, 0.0389), (10.12, -0.7526, 0.0389), (9.531, -0.948, 0.0389), (8.579, -1.128, 0.0389), (7.298, -1.286, 0.0389), (5.736, -1.415, 0.0389), (3.955, -1.512, 0.0389), (2.022, -1.571, 0.0389)], [], [(96, 95, 153, 154), (14, 41, 42, 15), (30, 57, 31, 4), (7, 34, 35, 8), (23, 50, 51, 24), (15, 42, 43, 16), (8, 35, 36, 9), (24, 51, 52, 25), (16, 43, 44, 17), (9, 36, 37, 10), (25, 52, 53, 26), (18, 45, 46, 19), (10, 37, 38, 11), (26, 53, 54, 27), (19, 46, 47, 20), (11, 38, 39, 12), (27, 54, 55, 28), (4, 31, 32, 5), (20, 47, 48, 21), (12, 39, 40, 13), (28, 55, 56, 29), (5, 32, 33, 6), (21, 48, 49, 22), (13, 40, 41, 14), (29, 56, 57, 30), (6, 33, 34, 7), (22, 49, 50, 23), (67, 68, 126, 125), (95, 94, 152, 153), (66, 67, 125, 124), (94, 93, 151, 152), (65, 66, 124, 123), (93, 92, 150, 151), (64, 65, 123, 122), (92, 91, 149, 150), (63, 64, 122, 121), (91, 90, 148, 149), (62, 63, 121, 120), (90, 89, 147, 148), (61, 62, 120, 119), (89, 88, 146, 147), (60, 61, 119, 118), (88, 87, 145, 146), (58, 60, 118, 116), (87, 85, 143, 145), (59, 58, 116, 117), (85, 86, 144, 143), (84, 59, 117, 142), (3, 2, 112, 115), (86, 111, 169, 144), (83, 84, 142, 141), (1, 3, 115, 114), (111, 110, 168, 169), (29, 30, 84, 83), (31, 57, 111, 86), (30, 4, 59, 84), (32, 31, 86, 85), (4, 5, 58, 59), (33, 32, 85, 87), (5, 6, 60, 58), (34, 33, 87, 88), (6, 7, 61, 60), (35, 34, 88, 89), (7, 8, 62, 61), (36, 35, 89, 90), (8, 9, 63, 62), (37, 36, 90, 91), (9, 10, 64, 63), (38, 37, 91, 92), (10, 11, 65, 64), (39, 38, 92, 93), (11, 12, 66, 65), (40, 39, 93, 94), (12, 13, 67, 66), (41, 40, 94, 95), (13, 14, 68, 67), (42, 41, 95, 96), (14, 15, 69, 68), (17, 44, 98, 71), (43, 42, 96, 97), (15, 16, 70, 69), (44, 43, 97, 98), (16, 17, 71, 70), (46, 45, 100, 99), (18, 19, 72, 73), (45, 18, 73, 100), (47, 46, 99, 101), (19, 20, 74, 72), (48, 47, 101, 102), (20, 21, 75, 74), (49, 48, 102, 103), (21, 22, 76, 75), (50, 49, 103, 104), (22, 23, 77, 76), (51, 50, 104, 105), (23, 24, 78, 77), (52, 51, 105, 106), (24, 25, 79, 78), (53, 52, 106, 107), (25, 26, 80, 79), (54, 53, 107, 108), (26, 27, 81, 80), (55, 54, 108, 109), (27, 28, 82, 81), (56, 55, 109, 110), (28, 29, 83, 82), (57, 56, 110, 111), (113, 114, 115, 112), (126, 127, 154, 153), (142, 117, 144, 169), (119, 120, 147, 146), (135, 136, 163, 162), (127, 128, 155, 154), (120, 121, 148, 147), (136, 137, 164, 163), (128, 129, 156, 155), (121, 122, 149, 148), (137, 138, 165, 164), (131, 130, 157, 158), (122, 123, 150, 149), (138, 139, 166, 165), (130, 132, 159, 157), (123, 124, 151, 150), (139, 140, 167, 166), (117, 116, 143, 144), (132, 133, 160, 159), (124, 125, 152, 151), (140, 141, 168, 167), (116, 118, 145, 143), (133, 134, 161, 160), (125, 126, 153, 152), (141, 142, 169, 168), (118, 119, 146, 145), (134, 135, 162, 161), (68, 69, 127, 126), (71, 98, 156, 129), (97, 96, 154, 155), (69, 70, 128, 127), (98, 97, 155, 156), (70, 71, 129, 128), (99, 100, 158, 157), (73, 72, 130, 131), (100, 73, 131, 158), (101, 99, 157, 159), (72, 74, 132, 130), (102, 101, 159, 160), (74, 75, 133, 132), (103, 102, 160, 161), (75, 76, 134, 133), (104, 103, 161, 162), (76, 77, 135, 134), (105, 104, 162, 163), (77, 78, 136, 135), (106, 105, 163, 164), (78, 79, 137, 136), (107, 106, 164, 165), (79, 80, 138, 137), (108, 107, 165, 166), (80, 81, 139, 138), (109, 108, 166, 167), (2, 0, 113, 112), (81, 82, 140, 139), (110, 109, 167, 168), (0, 1, 114, 113), (82, 83, 141, 140)])
_uv = me_plane.uv_layers.new(name='UVMap')
_uv.uv.foreach_set('vector', [0.0, 0.0, 0.0, 0.0, 0.0, 0.0, 0.0, 0.0, 0.0, 0.0, 0.0, 0.0, 0.0, 0.0, 0.0, 0.0, 0.0, 0.0, 0.0, 0.0, 0.0, 0.0, 0.0, 0.0, 0.0, 0.0, 0.0, 0.0, 0.0, 0.0, 0.0, 0.0, 0.0, 0.0, 0.0, 0.0, 0.0, 0.0, 0.0, 0.0, 0.0, 0.0, 0.0, 0.0, 0.0, 0.0, 0.0, 0.0, 0.0, 0.0, 0.0, 0.0, 0.0, 0.0, 0.0, 0.0, 0.0, 0.0, 0.0, 0.0, 0.0, 0.0, 0.0, 0.0, 0.0, 0.0, 0.0, 0.0, 0.0, 0.0, 0.0, 0.0, 0.0, 0.0, 0.0, 0.0, 0.0, 0.0, 0.0, 0.0, 0.0, 0.0, 0.0, 0.0, 0.0, 0.0, 0.0, 0.0, 0.0, 0.0, 0.0, 0.0, 0.0, 0.0, 0.0, 0.0, 0.0, 0.0, 0.0, 0.0, 0.0, 0.0, 0.0, 0.0, 0.0, 0.0, 0.0, 0.0, 0.0, 0.0, 0.0, 0.0, 0.0, 0.0, 0.0, 0.0, 0.0, 0.0, 0.0, 0.0, 0.0, 0.0, 0.0, 0.0, 0.0, 0.0, 0.0, 0.0, 0.0, 0.0, 0.0, 0.0, 0.0, 0.0, 0.0, 0.0, 0.0, 0.0, 0.0, 0.0, 0.0, 0.0, 0.0, 0.0, 0.0, 0.0, 0.0, 0.0, 0.0, 0.0, 0.0, 0.0, 0.0, 0.0, 0.0, 0.0, 0.0, 0.0, 0.0, 0.0, 0.0, 0.0, 0.0, 0.0, 0.0, 0.0, 0.0, 0.0, 0.0, 0.0, 0.0, 0.0, 0.0, 0.0, 0.0, 0.0, 0.0, 0.0, 0.0, 0.0, 0.0, 0.0, 0.0, 0.0, 0.0, 0.0, 0.0, 0.0, 0.0, 0.0, 0.0, 0.0, 0.0, 0.0, 0.0, 0.0, 0.0, 0.0, 0.0, 0.0, 0.0, 0.0, 0.0, 0.0, 0.0, 0.0, 0.0, 0.0, 0.0, 0.0, 0.0, 0.0, 0.0, 0.0, 0.0, 0.0, 0.0, 0.0, 0.0, 0.0, 0.0, 0.0, 0.0, 0.0, 0.0, 0.0, 0.0, 0.0, 0.0, 0.0, 0.0, 0.0, 0.0, 0.0, 0.0, 0.0, 0.0, 0.0, 0.0, 0.0, 0.0, 0.0, 0.0, 0.0, 0.0, 0.0, 0.0, 0.0, 0.0, 0.0, 0.0, 0.0, 0.0, 0.0, 0.0, 0.0, 0.0, 0.0, 0.0, 0.0, 0.0, 0.0, 0.0, 0.0, 0.0, 0.0, 0.0, 0.0, 0.0, 0.0, 0.0, 0.0, 0.0, 0.0, 0.0, 0.0, 0.0, 0.0, 0.0, 0.0, 0.0, 0.0, 0.0, 0.0, 0.0, 0.0, 0.0, 0.0, 0.0, 0.0, 0.0, 0.0, 0.0, 0.0, 0.0, 0.0, 0.0, 0.0, 0.0, 0.0, 0.0, 0.0, 0.0, 0.0, 0.0, 0.0, 0.0, 0.0, 0.0, 0.0, 0.0, 0.0, 0.0, 0.0, 0.0, 0.0, 0.0, 0.0, 0.0, 0.0, 0.0, 0.0, 0.0, 0.0, 0.0, 0.0, 0.0, 0.0, 0.0, 0.0, 0.0, 0.0, 0.0, 0.0, 0.0, 0.0, 0.0, 0.0, 0.0, 0.0, 0.0, 0.0, 0.0, 0.0, 0.0, 0.0, 0.0, 0.0, 0.0, 0.0, 0.0, 0.0, 0.0, 0.0, 0.0, 0.0, 0.0, 0.0, 0.0, 0.0, 0.0, 0.0, 0.0, 0.0, 0.0, 0.0, 0.0, 0.0, 0.0, 0.0, 0.0, 0.0, 0.0, 0.0, 0.0, 0.0, 0.0, 0.0, 0.0, 0.0, 0.0, 0.0, 0.0, 0.0, 0.0, 0.0, 0.0, 0.0, 0.0, 0.0, 0.0, 0.0, 0.0, 0.0, 0.0, 0.0, 0.0, 0.0, 0.0, 0.0, 0.0, 0.0, 0.0, 0.0, 0.0, 0.0, 0.0, 0.0, 0.0, 0.0, 0.0, 0.0, 0.0, 0.0, 0.0, 0.0, 0.0, 0.0, 0.0, 0.0, 0.0, 0.0, 0.0, 0.0, 0.0, 0.0, 0.0, 0.0, 0.0, 0.0, 0.0, 0.0, 0.0, 0.0, 0.0, 0.0, 0.0, 0.0, 0.0, 0.0, 0.0, 0.0, 0.0, 0.0, 0.0, 0.0, 0.0, 0.0, 0.0, 0.0, 0.0, 0.0, 0.0, 0.0, 0.0, 0.0, 0.0, 0.0, 0.0, 0.0, 0.0, 0.0, 0.0, 0.0, 0.0, 0.0, 0.0, 0.0, 0.0, 0.0, 0.0, 0.0, 0.0, 0.0, 0.0, 0.0, 0.0, 0.0, 0.0, 0.0, 0.0, 0.0, 0.0, 0.0, 0.0, 0.0, 0.0, 0.0, 0.0, 0.0, 0.0, 0.0, 0.0, 0.0, 0.0, 0.0, 0.0, 0.0, 0.0, 0.0, 0.0, 0.0, 0.0, 0.0, 0.0, 0.0, 0.0, 0.0, 0.0, 0.0, 0.0, 0.0, 0.0, 0.0, 0.0, 0.0, 0.0, 0.0, 0.0, 0.0, 0.0, 0.0, 0.0, 0.0, 0.0, 0.0, 0.0, 0.0, 0.0, 0.0, 0.0, 0.0, 0.0, 0.0, 0.0, 0.0, 0.0, 0.0, 0.0, 0.0, 0.0, 0.0, 0.0, 0.0, 0.0, 0.0, 0.0, 0.0, 0.0, 0.0, 0.0, 0.0, 0.0, 0.0, 0.0, 0.0, 0.0, 0.0, 0.0, 0.0, 0.0, 0.0, 0.0, 0.0, 0.0, 0.0, 0.0, 0.0, 0.0, 0.0, 0.0, 0.0, 0.0, 0.0, 0.0, 0.0, 0.0, 0.0, 0.0, 0.0, 0.0, 0.0, 0.0, 0.0, 0.0, 0.0, 0.0, 0.0, 0.0, 0.0, 0.0, 0.0, 0.0, 0.0, 0.0, 0.0, 0.0, 0.0, 0.0, 0.0, 0.0, 0.0, 0.0, 0.0, 0.0, 0.0, 0.0, 0.0, 0.0, 0.0, 0.0, 0.0, 0.0, 0.0, 0.0, 0.0, 0.0, 0.0, 0.0, 0.0, 0.0, 0.0, 0.0, 0.0, 0.0, 0.0, 0.0, 0.0, 0.0, 0.0, 0.0, 0.0, 0.0, 0.0, 0.0, 0.0, 0.0, 0.0, 0.0, 0.0, 0.0, 0.0, 0.0, 0.0, 0.0, 0.0, 0.0, 0.0, 0.0, 0.0, 0.0, 0.0, 0.0, 0.0, 0.0, 0.0, 0.0, 0.0, 0.0, 0.0, 0.0, 0.0, 0.0, 0.0, 0.0, 0.0, 0.0, 0.0, 0.0, 0.0, 0.0, 0.0, 0.0, 0.0, 0.0, 0.0, 0.0, 0.0, 0.0, 0.0, 0.0, 0.0, 0.0, 0.0, 0.0, 0.0, 0.0, 0.0, 0.0, 0.0, 0.0, 0.0, 0.0, 0.0, 0.0, 0.0, 0.0, 0.0, 0.0, 0.0, 0.0, 0.0, 0.0, 0.0, 0.0, 0.0, 0.0, 0.0, 0.0, 0.0, 0.0, 0.0, 0.0, 0.0, 0.0, 0.0, 0.0, 0.0, 0.0, 0.0, 0.0, 0.0, 0.0, 0.0, 0.0, 0.0, 0.0, 0.0, 0.0, 0.0, 0.0, 0.0, 0.0, 0.0, 0.0, 0.0, 0.0, 0.0, 0.0, 0.0, 0.0, 0.0, 0.0, 0.0, 0.0, 0.0, 0.0, 0.0, 0.0, 0.0, 0.0, 0.0, 0.0, 0.0, 0.0, 0.0, 0.0, 0.0, 0.0, 0.0, 0.0, 0.0, 0.0, 0.0, 0.0, 0.0, 0.0, 0.0, 0.0, 0.0, 0.0, 0.0, 0.0, 0.0, 0.0, 0.0, 0.0, 0.0, 0.0, 0.0, 0.0, 0.0, 0.0, 0.0, 0.0, 0.0, 0.0, 0.0, 0.0, 0.0, 0.0, 0.0, 0.0, 0.0, 0.0, 0.0, 0.0, 0.0, 0.0, 0.0, 0.0, 0.0, 0.0, 0.0, 0.0, 0.0, 0.0, 0.0, 0.0, 0.0, 0.0, 0.0, 0.0, 0.0, 0.0, 0.0, 0.0, 0.0, 0.0, 0.0, 0.0, 0.0, 0.0, 0.0, 0.0, 0.0, 0.0, 0.0, 0.0, 0.0, 0.0, 0.0, 0.0, 0.0, 0.0, 0.0, 0.0, 0.0, 0.0, 0.0, 0.0, 0.0, 0.0, 0.0, 0.0, 0.0, 0.0, 0.0, 0.0, 0.0, 0.0, 0.0, 0.0, 0.0, 0.0, 0.0, 0.0, 0.0, 1.0, 0.0, 1.0, 1.0, 0.0, 1.0, 0.0, 0.0, 0.0, 0.0, 0.0, 0.0, 0.0, 0.0, 0.0, 0.0, 0.0, 0.0, 0.0, 0.0, 0.0, 0.0, 0.0, 0.0, 0.0, 0.0, 0.0, 0.0, 0.0, 0.0, 0.0, 0.0, 0.0, 0.0, 0.0, 0.0, 0.0, 0.0, 0.0, 0.0, 0.0, 0.0, 0.0, 0.0, 0.0, 0.0, 0.0, 0.0, 0.0, 0.0, 0.0, 0.0, 0.0, 0.0, 0.0, 0.0, 0.0, 0.0, 0.0, 0.0, 0.0, 0.0, 0.0, 0.0, 0.0, 0.0, 0.0, 0.0, 0.0, 0.0, 0.0, 0.0, 0.0, 0.0, 0.0, 0.0, 0.0, 0.0, 0.0, 0.0, 0.0, 0.0, 0.0, 0.0, 0.0, 0.0, 0.0, 0.0, 0.0, 0.0, 0.0, 0.0, 0.0, 0.0, 0.0, 0.0, 0.0, 0.0, 0.0, 0.0, 0.0, 0.0, 0.0, 0.0, 0.0, 0.0, 0.0, 0.0, 0.0, 0.0, 0.0, 0.0, 0.0, 0.0, 0.0, 0.0, 0.0, 0.0, 0.0, 0.0, 0.0, 0.0, 0.0, 0.0, 0.0, 0.0, 0.0, 0.0, 0.0, 0.0, 0.0, 0.0, 0.0, 0.0, 0.0, 0.0, 0.0, 0.0, 0.0, 0.0, 0.0, 0.0, 0.0, 0.0, 0.0, 0.0, 0.0, 0.0, 0.0, 0.0, 0.0, 0.0, 0.0, 0.0, 0.0, 0.0, 0.0, 0.0, 0.0, 0.0, 0.0, 0.0, 0.0, 0.0, 0.0, 0.0, 0.0, 0.0, 0.0, 0.0, 0.0, 0.0, 0.0, 0.0, 0.0, 0.0, 0.0, 0.0, 0.0, 0.0, 0.0, 0.0, 0.0, 0.0, 0.0, 0.0, 0.0, 0.0, 0.0, 0.0, 0.0, 0.0, 0.0, 0.0, 0.0, 0.0, 0.0, 0.0, 0.0, 0.0, 0.0, 0.0, 0.0, 0.0, 0.0, 0.0, 0.0, 0.0, 0.0, 0.0, 0.0, 0.0, 0.0, 0.0, 0.0, 0.0, 0.0, 0.0, 0.0, 0.0, 0.0, 0.0, 0.0, 0.0, 0.0, 0.0, 0.0, 0.0, 0.0, 0.0, 0.0, 0.0, 0.0, 0.0, 0.0, 0.0, 0.0, 0.0, 0.0, 0.0, 0.0, 0.0, 0.0, 0.0, 0.0, 0.0, 0.0, 0.0, 0.0, 0.0, 0.0, 0.0, 0.0, 0.0, 0.0, 0.0, 0.0, 0.0, 0.0, 0.0, 0.0, 0.0, 0.0, 0.0, 0.0, 0.0, 0.0, 0.0, 0.0, 0.0, 0.0, 0.0, 0.0, 0.0, 0.0, 0.0, 0.0, 0.0, 0.0, 0.0, 0.0, 0.0, 0.0, 0.0, 0.0, 0.0, 0.0, 0.0, 0.0, 0.0, 0.0, 0.0, 0.0, 0.0, 0.0, 0.0, 0.0, 0.0, 0.0, 0.0, 0.0, 0.0, 0.0, 0.0, 0.0, 0.0, 0.0, 0.0, 0.0, 0.0, 0.0, 0.0, 0.0, 0.0, 0.0, 0.0, 0.0, 0.0, 0.0, 0.0, 0.0, 0.0, 0.0, 0.0, 0.0, 0.0, 0.0, 0.0, 0.0, 0.0, 0.0, 0.0, 0.0, 0.0, 0.0, 0.0, 0.0, 0.0, 0.0, 0.0, 0.0, 0.0, 0.0, 0.0, 0.0, 0.0, 0.0, 0.0, 0.0, 0.0, 0.0, 0.0, 0.0, 0.0, 0.0, 0.0, 0.0, 0.0, 0.0, 0.0, 0.0, 0.0, 0.0, 0.0, 0.0, 0.0, 0.0, 0.0, 0.0, 0.0, 0.0, 0.0, 0.0, 0.0, 0.0, 0.0, 0.0, 0.0, 0.0, 0.0, 0.0, 0.0, 0.0, 0.0, 0.0, 0.0, 0.0, 0.0, 0.0, 0.0, 0.0, 0.0, 0.0, 0.0, 0.0, 0.0, 0.0, 0.0, 0.0, 0.0, 0.0, 0.0, 0.0, 0.0, 0.0, 0.0, 0.0, 0.0, 0.0, 0.0, 0.0, 0.0, 0.0, 0.0, 0.0, 0.0, 0.0, 0.0, 0.0, 0.0, 0.0, 0.0, 0.0, 0.0, 0.0, 0.0, 0.0, 0.0, 0.0, 0.0, 0.0, 0.0, 0.0, 0.0, 0.0, 0.0, 0.0, 0.0, 0.0, 0.0, 0.0, 0.0, 0.0, 0.0, 0.0, 0.0, 0.0, 0.0, 0.0, 0.0, 0.0, 0.0, 0.0, 0.0, 0.0, 0.0, 0.0, 0.0, 0.0, 0.0, 0.0, 0.0])
me_plane.materials.append(mat_merah_001)
me_plane.use_remesh_fix_poles = True
me_plane.use_remesh_preserve_attributes = False
me_plane.use_mirror_vertex_groups = False
me_plane.update()

# ---- curves / text
txt_text = bpy.data.curves.new('Text', 'FONT')
txt_text.dimensions = '2D'
txt_text.body = 'MAGICSg'
txt_text.materials.append(mat_material)
txt_text.use_path_clamp = True
txt_text.extrude = 0.05

# ---- objects
ob_cube = bpy.data.objects.new('Cube', me_cube)
ob_cube_001 = bpy.data.objects.new('Cube.001', me_cube_001)
ob_snsv = bpy.data.objects.new('SNSV', txt_text)
ob_plane = bpy.data.objects.new('Plane', me_plane)

# ---- transforms, parenting, visibility, modifiers, constraints
ob_cube.location = (0.0, 0.0, 2.465)
ob_cube.scale = (0.0594, 3.176, 1.61)
ob_cube.lock_rotations_4d = False
ob_cube.empty_display_type = 'ARROWS'
ob_cube.lineart.crease_threshold = 0.0
ob_cube_001.location = (-0.6211, 0.0, 1.191)
ob_cube_001.rotation_euler = (0.0, 0.0275, 0.0)
ob_cube_001.scale = (0.09038, 0.2922, 0.7094)
ob_cube_001.lineart.crease_threshold = 0.0
ob_snsv.location = (0.06726, -0.5903, 0.9515)
ob_snsv.rotation_euler = (1.571, -4.371e-08, 1.571)
ob_snsv.scale = (0.2882, 0.2882, 0.2882)
ob_snsv.lineart.crease_threshold = 0.0
ob_plane.location = (-0.2019, -0.006983, 0.4801)
ob_plane.rotation_euler = (-0.01856, 2.213e-10, 4.712)
ob_plane.scale = (0.007086, -0.07009, 0.08926)
ob_plane.lineart.crease_threshold = 0.0

# ---- collection membership
col_collection.objects.link(ob_cube)
col_collection.objects.link(ob_cube_001)
col_collection.objects.link(ob_snsv)
col_collection.objects.link(ob_plane)

# ---- scene / render settings (as saved in the file)
scene.frame_start = 1; scene.frame_end = 250; scene.frame_set(1)
scene.render.engine = 'BLENDER_EEVEE_NEXT'
scene.cycles.use_denoising = False
scene.cycles.samples = 128
scene.cycles.sampling_pattern = 'TABULATED_SOBOL'
scene.cycles.use_adaptive_sampling = False
scene.cycles.use_light_tree = False
scene.view_settings.view_transform = 'Filmic'
bpy.context.view_layer.update()

# ---- added for rendering (the .blend has no active camera and no usable light): camera, sun
cam_auto = bpy.data.cameras.new('AutoCamera')
cam_auto.lens = 50.0
cam_auto.sensor_width = 36.0
cam_auto.clip_end = 1000.0
ob_auto_camera = bpy.data.objects.new('AutoCamera', cam_auto)
scene.collection.objects.link(ob_auto_camera)
ob_auto_camera.location = (6.47135, -8.2692, 7.71569)
ob_auto_camera.rotation_euler = (1.09748, -7.21219e-08, 0.694738)
scene.camera = ob_auto_camera
light_auto_sun = bpy.data.lights.new('AutoSun', 'SUN')
light_auto_sun.energy = 3.0
light_auto_sun.angle = 0.0523599
ob_auto_sun = bpy.data.objects.new('AutoSun', light_auto_sun)
scene.collection.objects.link(ob_auto_sun)
ob_auto_sun.rotation_euler = (0.872665, 0.174533, 0.523599)
bpy.context.view_layer.update()
